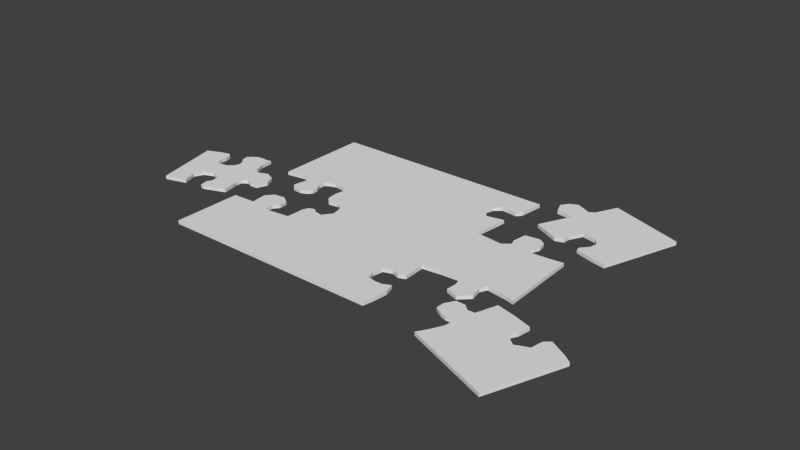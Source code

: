 # Source: puzzle.blend  (saved by Blender 2.67.0; exported with 4.5.12 LTS)
import bpy
from mathutils import Matrix  # noqa: F401  (used for matrix-valued properties, if any)

bpy.ops.wm.read_factory_settings(use_empty=True)
scene = bpy.context.scene
scene.name = 'Scene'

# ---- collections
col_collection_1 = bpy.data.collections.new('Collection 1'); scene.collection.children.link(col_collection_1)

# ---- materials (node trees are filled in below, after node groups)
mat_material_001 = bpy.data.materials.new('Material.001')
mat_material_001.alpha_threshold = 0.0
mat_material_001.use_transparent_shadow = False
mat_material_001.roughness = 0.5
mat_material_001.specular_intensity = 0.2
mat_material_001.line_color = (0.0, 0.0, 0.0, 1.0)

# ---- material node trees

# ---- world
world_world = bpy.data.worlds.new('World'); scene.world = world_world
world_world.color = (0.05088, 0.05088, 0.05088)
world_world.use_sun_shadow = False
world_world.sun_shadow_jitter_overblur = 0.0
world_world.cycles.sampling_method = 'MANUAL'
world_world.cycles.sample_map_resolution = 256

# ---- meshes
me_plane_025 = bpy.data.meshes.new('Plane.025')
me_plane_025.from_pydata([(-1.37, -0.05031, 0.0), (-1.258, -0.0342, 0.0), (-1.137, -0.03823, 0.0), (-1.117, -0.09057, 0.0), (-1.129, -0.1751, 0.0), (-1.072, -0.2235, 0.0), (-0.9798, -0.2275, 0.0), (-0.8993, -0.1872, 0.0), (-0.9275, -0.1067, 0.0), (-0.9154, -0.001984, 0.0), (-0.7906, 0.03023, 0.0), (-1.359, 0.4927, 0.0), (-1.349, 0.3878, 0.0), (-1.308, 0.3459, 0.0), (-1.217, 0.3575, 0.0), (-1.147, 0.3039, 0.0), (-1.13, 0.2107, 0.0), (-1.189, 0.1315, 0.0), (-1.254, 0.1431, 0.0), (-1.294, 0.1734, 0.0), (-1.342, 0.1571, 0.0), (-1.366, 0.1035, 0.0), (-1.366, 0.01961, 0.0), (-1.338, 0.5864, 0.0), (-0.6912, 0.614, 0.0), (-0.8059, 0.6084, 0.0), (-0.9178, 0.6028, 0.0), (-0.9402, 0.628, 0.0), (-0.9066, 0.6839, 0.0), (-0.8842, 0.7706, 0.0), (-0.9178, 0.8014, 0.0), (-0.9849, 0.8126, 0.0), (-1.074, 0.7874, 0.0), (-1.097, 0.7007, 0.0), (-1.083, 0.6392, 0.0), (-1.114, 0.5804, 0.0), (-0.6899, -0.001984, 0.0), (-0.6854, 0.4458, 3.549e-13), (-0.7202, 0.3762, 3.549e-13), (-0.813, 0.3878, 1.491e-12), (-0.8768, 0.3531, 2.272e-12), (-0.9057, 0.2487, 2.626e-12), (-0.842, 0.1617, 1.846e-12), (-0.7376, 0.1849, 5.679e-13), (-0.6796, 0.1849, -1.42e-13), (-1.37, -0.05031, 0.03), (-1.258, -0.0342, 0.03), (-1.137, -0.03823, 0.03), (-1.117, -0.09057, 0.03), (-1.129, -0.1751, 0.03), (-1.072, -0.2235, 0.03), (-0.9798, -0.2275, 0.03), (-0.8993, -0.1872, 0.03), (-0.9275, -0.1067, 0.03), (-0.9154, -0.001984, 0.03), (-0.7906, 0.03023, 0.03), (-1.359, 0.4927, 0.03), (-1.349, 0.3878, 0.03), (-1.308, 0.3459, 0.03), (-1.217, 0.3575, 0.03), (-1.147, 0.3039, 0.03), (-1.13, 0.2107, 0.03), (-1.189, 0.1315, 0.03), (-1.254, 0.1431, 0.03), (-1.294, 0.1734, 0.03), (-1.342, 0.1571, 0.03), (-1.366, 0.1035, 0.03), (-1.366, 0.01961, 0.03), (-1.338, 0.5864, 0.03), (-0.6912, 0.614, 0.03), (-0.8059, 0.6084, 0.03), (-0.9178, 0.6028, 0.03), (-0.9402, 0.628, 0.03), (-0.9066, 0.6839, 0.03), (-0.8842, 0.7706, 0.03), (-0.9178, 0.8014, 0.03), (-0.9849, 0.8126, 0.03), (-1.074, 0.7874, 0.03), (-1.097, 0.7007, 0.03), (-1.083, 0.6392, 0.03), (-1.114, 0.5804, 0.03), (-0.6899, -0.001984, 0.03), (-0.6854, 0.4458, 0.03), (-0.7202, 0.3762, 0.03), (-0.813, 0.3878, 0.03), (-0.8768, 0.3531, 0.03), (-0.9057, 0.2487, 0.03), (-0.842, 0.1617, 0.03), (-0.7376, 0.1849, 0.03), (-0.6796, 0.1849, 0.03)], [], [(22, 21, 20, 19, 18, 17, 16, 15, 14, 13, 12, 11, 23, 35, 34, 33, 32, 31, 30, 29, 28, 27, 26, 25, 24, 37, 38, 39, 40, 41, 42, 43, 44, 36, 10, 9, 8, 7, 6, 5, 4, 3, 2, 1, 0), (67, 45, 46, 47, 48, 49, 50, 51, 52, 53, 54, 55, 81, 89, 88, 87, 86, 85, 84, 83, 82, 69, 70, 71, 72, 73, 74, 75, 76, 77, 78, 79, 80, 68, 56, 57, 58, 59, 60, 61, 62, 63, 64, 65, 66), (44, 43, 88, 89), (24, 25, 70, 69), (4, 5, 50, 49), (29, 30, 75, 74), (9, 10, 55, 54), (34, 35, 80, 79), (14, 15, 60, 59), (41, 40, 85, 86), (19, 20, 65, 64), (1, 2, 47, 46), (10, 36, 81, 55), (26, 27, 72, 71), (6, 7, 52, 51), (31, 32, 77, 76), (11, 12, 57, 56), (38, 37, 82, 83), (16, 17, 62, 61), (43, 42, 87, 88), (21, 22, 67, 66), (3, 4, 49, 48), (37, 24, 69, 82), (28, 29, 74, 73), (8, 9, 54, 53), (33, 34, 79, 78), (13, 14, 59, 58), (40, 39, 84, 85), (18, 19, 64, 63), (0, 1, 46, 45), (36, 44, 89, 81), (25, 26, 71, 70), (5, 6, 51, 50), (30, 31, 76, 75), (23, 11, 56, 68), (35, 23, 68, 80), (15, 16, 61, 60), (42, 41, 86, 87), (20, 21, 66, 65), (2, 3, 48, 47), (22, 0, 45, 67), (27, 28, 73, 72), (7, 8, 53, 52), (32, 33, 78, 77), (12, 13, 58, 57), (39, 38, 83, 84), (17, 18, 63, 62)])
_uv = me_plane_025.uv_layers.new(name='UVMap')
_uv.uv.foreach_set('vector', [0.0, 0.0, 0.0, 0.0, 0.0, 0.0, 0.0, 0.0, 0.0, 0.0, 0.0, 0.0, 0.0, 0.0, 0.0, 0.0, 0.0, 0.0, 0.0, 0.0, 0.0, 0.0, 0.0, 0.0, 0.0, 0.0, 0.0, 0.0, 0.0, 0.0, 0.0, 0.0, 0.0, 0.0, 0.0, 0.0, 0.0, 0.0, 0.0, 0.0, 0.0, 0.0, 0.0, 0.0, 0.0, 0.0, 0.0, 0.0, 0.0, 0.0, 0.0, 0.0, 0.0, 0.0, 0.0, 0.0, 0.0, 0.0, 0.0, 0.0, 0.0, 0.0, 0.0, 0.0, 0.0, 0.0, 0.0, 0.0, 0.0, 0.0, 0.0, 0.0, 0.0, 0.0, 0.0, 0.0, 0.0, 0.0, 0.0, 0.0, 0.0, 0.0, 0.0, 0.0, 0.0, 0.0, 0.0, 0.0, 0.0, 0.0, 0.2971, 0.3404, 0.2955, 0.31, 0.3324, 0.317, 0.3718, 0.3152, 0.3784, 0.2924, 0.3744, 0.2556, 0.3928, 0.2346, 0.4231, 0.2328, 0.4494, 0.2503, 0.4402, 0.2854, 0.4441, 0.331, 0.4849, 0.345, 0.5177, 0.331, 0.5211, 0.4123, 0.5022, 0.4123, 0.4681, 0.4023, 0.4473, 0.4401, 0.4567, 0.4856, 0.4776, 0.5007, 0.5079, 0.4956, 0.5192, 0.5259, 0.5173, 0.5991, 0.4799, 0.5967, 0.4433, 0.5943, 0.436, 0.6052, 0.447, 0.6296, 0.4543, 0.6673, 0.4433, 0.6807, 0.4214, 0.6856, 0.3922, 0.6746, 0.3849, 0.6369, 0.3895, 0.6101, 0.3794, 0.5845, 0.3062, 0.5871, 0.2994, 0.5463, 0.3024, 0.5007, 0.3161, 0.4824, 0.3458, 0.4875, 0.3686, 0.4642, 0.3739, 0.4236, 0.3549, 0.3891, 0.3336, 0.3942, 0.3207, 0.4074, 0.3047, 0.4003, 0.2971, 0.3769, 0.0, 0.0, 0.0, 0.0, 0.0, 0.0, 0.0, 0.0, 0.0, 0.0, 0.0, 0.0, 0.0, 0.0, 0.0, 0.0, 0.0, 0.0, 0.0, 0.0, 0.0, 0.0, 0.0, 0.0, 0.0, 0.0, 0.0, 0.0, 0.0, 0.0, 0.0, 0.0, 0.0, 0.0, 0.0, 0.0, 0.0, 0.0, 0.0, 0.0, 0.0, 0.0, 0.0, 0.0, 0.0, 0.0, 0.0, 0.0, 0.0, 0.0, 0.0, 0.0, 0.0, 0.0, 0.0, 0.0, 0.0, 0.0, 0.0, 0.0, 0.0, 0.0, 0.0, 0.0, 0.0, 0.0, 0.0, 0.0, 0.0, 0.0, 0.0, 0.0, 0.0, 0.0, 0.0, 0.0, 0.0, 0.0, 0.0, 0.0, 0.0, 0.0, 0.0, 0.0, 0.0, 0.0, 0.0, 0.0, 0.0, 0.0, 0.0, 0.0, 0.0, 0.0, 0.0, 0.0, 0.0, 0.0, 0.0, 0.0, 0.0, 0.0, 0.0, 0.0, 0.0, 0.0, 0.0, 0.0, 0.0, 0.0, 0.0, 0.0, 0.0, 0.0, 0.0, 0.0, 0.0, 0.0, 0.0, 0.0, 0.0, 0.0, 0.0, 0.0, 0.0, 0.0, 0.0, 0.0, 0.0, 0.0, 0.0, 0.0, 0.0, 0.0, 0.0, 0.0, 0.0, 0.0, 0.0, 0.0, 0.0, 0.0, 0.0, 0.0, 0.0, 0.0, 0.0, 0.0, 0.0, 0.0, 0.0, 0.0, 0.0, 0.0, 0.0, 0.0, 0.0, 0.0, 0.0, 0.0, 0.0, 0.0, 0.0, 0.0, 0.0, 0.0, 0.0, 0.0, 0.0, 0.0, 0.0, 0.0, 0.0, 0.0, 0.0, 0.0, 0.0, 0.0, 0.0, 0.0, 0.0, 0.0, 0.0, 0.0, 0.0, 0.0, 0.0, 0.0, 0.0, 0.0, 0.0, 0.0, 0.0, 0.0, 0.0, 0.0, 0.0, 0.0, 0.0, 0.0, 0.0, 0.0, 0.0, 0.0, 0.0, 0.0, 0.0, 0.0, 0.0, 0.0, 0.0, 0.0, 0.0, 0.0, 0.0, 0.0, 0.0, 0.0, 0.0, 0.0, 0.0, 0.0, 0.0, 0.0, 0.0, 0.0, 0.0, 0.0, 0.0, 0.0, 0.0, 0.0, 0.0, 0.0, 0.0, 0.0, 0.0, 0.0, 0.0, 0.0, 0.0, 0.0, 0.0, 0.0, 0.0, 0.0, 0.0, 0.0, 0.0, 0.0, 0.0, 0.0, 0.0, 0.0, 0.0, 0.0, 0.0, 0.0, 0.0, 0.0, 0.0, 0.0, 0.0, 0.0, 0.0, 0.0, 0.0, 0.0, 0.0, 0.0, 0.0, 0.0, 0.0, 0.0, 0.0, 0.0, 0.0, 0.0, 0.0, 0.0, 0.0, 0.0, 0.0, 0.0, 0.0, 0.0, 0.0, 0.0, 0.0, 0.0, 0.0, 0.0, 0.0, 0.0, 0.0, 0.0, 0.0, 0.0, 0.0, 0.0, 0.0, 0.0, 0.0, 0.0, 0.0, 0.0, 0.0, 0.0, 0.0, 0.0, 0.0, 0.0, 0.0, 0.0, 0.0, 0.0, 0.0, 0.0, 0.0, 0.0, 0.0, 0.0, 0.0, 0.0, 0.0, 0.0, 0.0, 0.0, 0.0, 0.0, 0.0, 0.0, 0.0, 0.0, 0.0, 0.0, 0.0, 0.0, 0.0, 0.0, 0.0, 0.0, 0.0, 0.0, 0.0, 0.0, 0.0, 0.0, 0.0, 0.0, 0.0, 0.0, 0.0, 0.0, 0.0, 0.0, 0.0, 0.0, 0.0, 0.0])
me_plane_025.materials.append(mat_material_001)
me_plane_025.use_remesh_preserve_volume = False
me_plane_025.use_remesh_preserve_attributes = False
me_plane_025.use_mirror_vertex_groups = False
me_plane_025.update()
me_plane_029 = bpy.data.meshes.new('Plane.029')
me_plane_029.from_pydata([(-0.2985, -0.001984, 0.0), (-0.2985, -0.2074, 0.0), (-0.2502, -0.2315, 0.0), (-0.1415, -0.2154, 0.0), (-0.06497, -0.2879, 0.0), (-0.069, -0.4087, 0.0), (-0.1254, -0.4409, 0.0), (-0.2341, -0.4006, 0.0), (-0.2945, -0.4248, 0.0), (-0.2905, -0.6423, 0.0), (0.3184, -0.6423, 0.0), (0.3385, -0.5382, 0.0), (0.3486, -0.4275, 0.0), (0.3251, -0.3436, 0.0), (0.2613, -0.3738, 0.0), (0.2076, -0.3772, 0.0), (0.1305, -0.3637, 0.0), (0.107, -0.2966, 0.0), (0.1238, -0.206, 0.0), (0.1976, -0.1792, 0.0), (0.258, -0.2027, 0.0), (0.315, -0.1792, 0.0), (0.3083, 0.008742, 0.0), (0.09355, -0.001325, 0.0), (0.07006, 0.03559, 0.0), (0.1036, 0.1027, 0.0), (0.1003, 0.1967, 0.0), (0.03315, 0.2302, 0.0), (-0.07087, 0.2034, 0.0), (-0.09436, 0.1094, 0.0), (-0.07423, 0.01545, 0.0), (-0.1212, -0.01139, 0.0), (-0.2985, -0.001984, 0.03), (-0.2985, -0.2074, 0.03), (-0.2502, -0.2315, 0.03), (-0.1415, -0.2154, 0.03), (-0.06497, -0.2879, 0.03), (-0.069, -0.4087, 0.03), (-0.1254, -0.4409, 0.03), (-0.2341, -0.4006, 0.03), (-0.2945, -0.4248, 0.03), (-0.2905, -0.6423, 0.03), (0.3184, -0.6423, 0.03), (0.3385, -0.5382, 0.03), (0.3486, -0.4275, 0.03), (0.3251, -0.3436, 0.03), (0.2613, -0.3738, 0.03), (0.2076, -0.3772, 0.03), (0.1305, -0.3637, 0.03), (0.107, -0.2966, 0.03), (0.1238, -0.206, 0.03), (0.1976, -0.1792, 0.03), (0.258, -0.2027, 0.03), (0.315, -0.1792, 0.03), (0.3083, 0.008742, 0.03), (0.09355, -0.001325, 0.03), (0.07006, 0.03559, 0.03), (0.1036, 0.1027, 0.03), (0.1003, 0.1967, 0.03), (0.03315, 0.2302, 0.03), (-0.07087, 0.2034, 0.03), (-0.09436, 0.1094, 0.03), (-0.07423, 0.01545, 0.03), (-0.1212, -0.01139, 0.03)], [], [(31, 30, 29, 28, 27, 26, 25, 24, 23, 22, 21, 20, 19, 18, 17, 16, 15, 14, 13, 12, 11, 10, 9, 8, 7, 6, 5, 4, 3, 2, 1, 0), (63, 32, 33, 34, 35, 36, 37, 38, 39, 40, 41, 42, 43, 44, 45, 46, 47, 48, 49, 50, 51, 52, 53, 54, 55, 56, 57, 58, 59, 60, 61, 62), (23, 24, 56, 55), (18, 19, 51, 50), (13, 14, 46, 45), (8, 9, 41, 40), (3, 4, 36, 35), (29, 30, 62, 61), (24, 25, 57, 56), (19, 20, 52, 51), (14, 15, 47, 46), (9, 10, 42, 41), (4, 5, 37, 36), (30, 31, 63, 62), (25, 26, 58, 57), (20, 21, 53, 52), (15, 16, 48, 47), (10, 11, 43, 42), (5, 6, 38, 37), (0, 1, 33, 32), (31, 0, 32, 63), (26, 27, 59, 58), (21, 22, 54, 53), (16, 17, 49, 48), (11, 12, 44, 43), (6, 7, 39, 38), (1, 2, 34, 33), (27, 28, 60, 59), (22, 23, 55, 54), (17, 18, 50, 49), (12, 13, 45, 44), (7, 8, 40, 39), (2, 3, 35, 34), (28, 29, 61, 60)])
_uv = me_plane_029.uv_layers.new(name='UVMap')
_uv.uv.foreach_set('vector', [0.0, 0.0, 0.0, 0.0, 0.0, 0.0, 0.0, 0.0, 0.0, 0.0, 0.0, 0.0, 0.0, 0.0, 0.0, 0.0, 0.0, 0.0, 0.0, 0.0, 0.0, 0.0, 0.0, 0.0, 0.0, 0.0, 0.0, 0.0, 0.0, 0.0, 0.0, 0.0, 0.0, 0.0, 0.0, 0.0, 0.0, 0.0, 0.0, 0.0, 0.0, 0.0, 0.0, 0.0, 0.0, 0.0, 0.0, 0.0, 0.0, 0.0, 0.0, 0.0, 0.0, 0.0, 0.0, 0.0, 0.0, 0.0, 0.0, 0.0, 0.0, 0.0, 0.0, 0.0, 0.5756, 0.3269, 0.5177, 0.331, 0.5177, 0.2416, 0.5335, 0.2311, 0.569, 0.2381, 0.594, 0.2065, 0.5927, 0.1539, 0.5743, 0.1399, 0.5388, 0.1574, 0.5191, 0.1469, 0.5204, 0.05226, 0.7192, 0.05226, 0.7257, 0.09754, 0.729, 0.1457, 0.7214, 0.1823, 0.7005, 0.1691, 0.683, 0.1677, 0.6578, 0.1735, 0.6501, 0.2027, 0.6556, 0.2422, 0.6797, 0.2539, 0.6994, 0.2436, 0.7181, 0.2539, 0.7159, 0.3357, 0.6458, 0.3313, 0.6381, 0.3473, 0.6491, 0.3766, 0.648, 0.4175, 0.626, 0.4321, 0.5921, 0.4204, 0.5844, 0.3795, 0.591, 0.3386, 0.0, 0.0, 0.0, 0.0, 0.0, 0.0, 0.0, 0.0, 0.0, 0.0, 0.0, 0.0, 0.0, 0.0, 0.0, 0.0, 0.0, 0.0, 0.0, 0.0, 0.0, 0.0, 0.0, 0.0, 0.0, 0.0, 0.0, 0.0, 0.0, 0.0, 0.0, 0.0, 0.0, 0.0, 0.0, 0.0, 0.0, 0.0, 0.0, 0.0, 0.0, 0.0, 0.0, 0.0, 0.0, 0.0, 0.0, 0.0, 0.0, 0.0, 0.0, 0.0, 0.0, 0.0, 0.0, 0.0, 0.0, 0.0, 0.0, 0.0, 0.0, 0.0, 0.0, 0.0, 0.0, 0.0, 0.0, 0.0, 0.0, 0.0, 0.0, 0.0, 0.0, 0.0, 0.0, 0.0, 0.0, 0.0, 0.0, 0.0, 0.0, 0.0, 0.0, 0.0, 0.0, 0.0, 0.0, 0.0, 0.0, 0.0, 0.0, 0.0, 0.0, 0.0, 0.0, 0.0, 0.0, 0.0, 0.0, 0.0, 0.0, 0.0, 0.0, 0.0, 0.0, 0.0, 0.0, 0.0, 0.0, 0.0, 0.0, 0.0, 0.0, 0.0, 0.0, 0.0, 0.0, 0.0, 0.0, 0.0, 0.0, 0.0, 0.0, 0.0, 0.0, 0.0, 0.0, 0.0, 0.0, 0.0, 0.0, 0.0, 0.0, 0.0, 0.0, 0.0, 0.0, 0.0, 0.0, 0.0, 0.0, 0.0, 0.0, 0.0, 0.0, 0.0, 0.0, 0.0, 0.0, 0.0, 0.0, 0.0, 0.0, 0.0, 0.0, 0.0, 0.0, 0.0, 0.0, 0.0, 0.0, 0.0, 0.0, 0.0, 0.0, 0.0, 0.0, 0.0, 0.0, 0.0, 0.0, 0.0, 0.0, 0.0, 0.0, 0.0, 0.0, 0.0, 0.0, 0.0, 0.0, 0.0, 0.0, 0.0, 0.0, 0.0, 0.0, 0.0, 0.0, 0.0, 0.0, 0.0, 0.0, 0.0, 0.0, 0.0, 0.0, 0.0, 0.0, 0.0, 0.0, 0.0, 0.0, 0.0, 0.0, 0.0, 0.0, 0.0, 0.0, 0.0, 0.0, 0.0, 0.0, 0.0, 0.0, 0.0, 0.0, 0.0, 0.0, 0.0, 0.0, 0.0, 0.0, 0.0, 0.0, 0.0, 0.0, 0.0, 0.0, 0.0, 0.0, 0.0, 0.0, 0.0, 0.0, 0.0, 0.0, 0.0, 0.0, 0.0, 0.0, 0.0, 0.0, 0.0, 0.0, 0.0, 0.0, 0.0, 0.0, 0.0, 0.0, 0.0, 0.0, 0.0, 0.0, 0.0])
me_plane_029.materials.append(mat_material_001)
me_plane_029.use_remesh_preserve_volume = False
me_plane_029.use_remesh_preserve_attributes = False
me_plane_029.use_mirror_vertex_groups = False
me_plane_029.update()
me_plane_028 = bpy.data.meshes.new('Plane.028')
me_plane_028.from_pydata([(-1.37, -0.05031, 0.0), (-1.374, -0.2382, -8.873e-15), (-1.458, -0.2517, -2.307e-13), (-1.515, -0.2382, -3.815e-13), (-1.562, -0.2986, -5.058e-13), (-1.565, -0.3792, -5.146e-13), (-1.511, -0.4194, -3.727e-13), (-1.444, -0.4194, -1.952e-13), (-1.367, -0.3792, 8.873e-15), (-1.337, -0.3725, 8.873e-14), (-1.303, -0.4161, 1.775e-13), (-1.327, -0.6409, 1.154e-13), (-1.258, -0.0342, 0.0), (-1.137, -0.03823, 0.0), (-1.117, -0.09057, 0.0), (-1.129, -0.1751, 0.0), (-1.072, -0.2235, 0.0), (-0.9798, -0.2275, 0.0), (-0.8993, -0.1872, 0.0), (-0.9275, -0.1067, 0.0), (-0.9154, -0.001984, 0.0), (-0.7906, 0.03023, 0.0), (-0.6899, -0.001984, 0.0), (-0.6899, -0.2074, 0.0), (-0.6416, -0.2315, 0.0), (-0.5329, -0.2154, 0.0), (-0.4564, -0.2879, 0.0), (-0.4604, -0.4087, 0.0), (-0.5168, -0.4409, 0.0), (-0.6255, -0.4006, 0.0), (-0.6859, -0.4248, 0.0), (-0.6819, -0.6423, 0.0), (-1.37, -0.05031, 0.03), (-1.374, -0.2382, 0.03), (-1.458, -0.2517, 0.03), (-1.515, -0.2382, 0.03), (-1.562, -0.2986, 0.03), (-1.565, -0.3792, 0.03), (-1.511, -0.4194, 0.03), (-1.444, -0.4194, 0.03), (-1.367, -0.3792, 0.03), (-1.337, -0.3725, 0.03), (-1.303, -0.4161, 0.03), (-1.327, -0.6409, 0.03), (-1.258, -0.0342, 0.03), (-1.137, -0.03823, 0.03), (-1.117, -0.09057, 0.03), (-1.129, -0.1751, 0.03), (-1.072, -0.2235, 0.03), (-0.9798, -0.2275, 0.03), (-0.8993, -0.1872, 0.03), (-0.9275, -0.1067, 0.03), (-0.9154, -0.001984, 0.03), (-0.7906, 0.03023, 0.03), (-0.6899, -0.001984, 0.03), (-0.6899, -0.2074, 0.03), (-0.6416, -0.2315, 0.03), (-0.5329, -0.2154, 0.03), (-0.4564, -0.2879, 0.03), (-0.4604, -0.4087, 0.03), (-0.5168, -0.4409, 0.03), (-0.6255, -0.4006, 0.03), (-0.6859, -0.4248, 0.03), (-0.6819, -0.6423, 0.03)], [], [(12, 13, 14, 15, 16, 17, 18, 19, 20, 21, 22, 23, 24, 25, 26, 27, 28, 29, 30, 31, 11, 10, 9, 8, 7, 6, 5, 4, 3, 2, 1, 0), (44, 32, 33, 34, 35, 36, 37, 38, 39, 40, 41, 42, 43, 63, 62, 61, 60, 59, 58, 57, 56, 55, 54, 53, 52, 51, 50, 49, 48, 47, 46, 45), (31, 30, 62, 63), (26, 25, 57, 58), (21, 20, 52, 53), (16, 15, 47, 48), (10, 11, 43, 42), (5, 6, 38, 37), (0, 1, 33, 32), (11, 31, 63, 43), (27, 26, 58, 59), (22, 21, 53, 54), (17, 16, 48, 49), (12, 0, 32, 44), (6, 7, 39, 38), (1, 2, 34, 33), (28, 27, 59, 60), (23, 22, 54, 55), (18, 17, 49, 50), (13, 12, 44, 45), (7, 8, 40, 39), (2, 3, 35, 34), (29, 28, 60, 61), (24, 23, 55, 56), (19, 18, 50, 51), (14, 13, 45, 46), (8, 9, 41, 40), (3, 4, 36, 35), (30, 29, 61, 62), (25, 24, 56, 57), (20, 19, 51, 52), (15, 14, 46, 47), (9, 10, 42, 41), (4, 5, 37, 36)])
_uv = me_plane_028.uv_layers.new(name='UVMap')
_uv.uv.foreach_set('vector', [0.0, 0.0, 0.0, 0.0, 0.0, 0.0, 0.0, 0.0, 0.0, 0.0, 0.0, 0.0, 0.0, 0.0, 0.0, 0.0, 0.0, 0.0, 0.0, 0.0, 0.0, 0.0, 0.0, 0.0, 0.0, 0.0, 0.0, 0.0, 0.0, 0.0, 0.0, 0.0, 0.0, 0.0, 0.0, 0.0, 0.0, 0.0, 0.0, 0.0, 0.0, 0.0, 0.0, 0.0, 0.0, 0.0, 0.0, 0.0, 0.0, 0.0, 0.0, 0.0, 0.0, 0.0, 0.0, 0.0, 0.0, 0.0, 0.0, 0.0, 0.0, 0.0, 0.0, 0.0, 0.3324, 0.317, 0.2955, 0.31, 0.2945, 0.2281, 0.2671, 0.2223, 0.2484, 0.2281, 0.2331, 0.2018, 0.232, 0.1668, 0.2495, 0.1493, 0.2714, 0.1493, 0.2966, 0.1668, 0.3065, 0.1697, 0.3175, 0.1507, 0.3098, 0.05284, 0.5204, 0.05226, 0.5191, 0.1469, 0.5388, 0.1574, 0.5743, 0.1399, 0.5927, 0.1539, 0.594, 0.2065, 0.569, 0.2381, 0.5335, 0.2311, 0.5177, 0.2416, 0.5177, 0.331, 0.4849, 0.345, 0.4441, 0.331, 0.4402, 0.2854, 0.4494, 0.2503, 0.4231, 0.2328, 0.3928, 0.2346, 0.3744, 0.2556, 0.3784, 0.2924, 0.3718, 0.3152, 0.0, 0.0, 0.0, 0.0, 0.0, 0.0, 0.0, 0.0, 0.0, 0.0, 0.0, 0.0, 0.0, 0.0, 0.0, 0.0, 0.0, 0.0, 0.0, 0.0, 0.0, 0.0, 0.0, 0.0, 0.0, 0.0, 0.0, 0.0, 0.0, 0.0, 0.0, 0.0, 0.0, 0.0, 0.0, 0.0, 0.0, 0.0, 0.0, 0.0, 0.0, 0.0, 0.0, 0.0, 0.0, 0.0, 0.0, 0.0, 0.0, 0.0, 0.0, 0.0, 0.0, 0.0, 0.0, 0.0, 0.0, 0.0, 0.0, 0.0, 0.0, 0.0, 0.0, 0.0, 0.0, 0.0, 0.0, 0.0, 0.0, 0.0, 0.0, 0.0, 0.0, 0.0, 0.0, 0.0, 0.0, 0.0, 0.0, 0.0, 0.0, 0.0, 0.0, 0.0, 0.0, 0.0, 0.0, 0.0, 0.0, 0.0, 0.0, 0.0, 0.0, 0.0, 0.0, 0.0, 0.0, 0.0, 0.0, 0.0, 0.0, 0.0, 0.0, 0.0, 0.0, 0.0, 0.0, 0.0, 0.0, 0.0, 0.0, 0.0, 0.0, 0.0, 0.0, 0.0, 0.0, 0.0, 0.0, 0.0, 0.0, 0.0, 0.0, 0.0, 0.0, 0.0, 0.0, 0.0, 0.0, 0.0, 0.0, 0.0, 0.0, 0.0, 0.0, 0.0, 0.0, 0.0, 0.0, 0.0, 0.0, 0.0, 0.0, 0.0, 0.0, 0.0, 0.0, 0.0, 0.0, 0.0, 0.0, 0.0, 0.0, 0.0, 0.0, 0.0, 0.0, 0.0, 0.0, 0.0, 0.0, 0.0, 0.0, 0.0, 0.0, 0.0, 0.0, 0.0, 0.0, 0.0, 0.0, 0.0, 0.0, 0.0, 0.0, 0.0, 0.0, 0.0, 0.0, 0.0, 0.0, 0.0, 0.0, 0.0, 0.0, 0.0, 0.0, 0.0, 0.0, 0.0, 0.0, 0.0, 0.0, 0.0, 0.0, 0.0, 0.0, 0.0, 0.0, 0.0, 0.0, 0.0, 0.0, 0.0, 0.0, 0.0, 0.0, 0.0, 0.0, 0.0, 0.0, 0.0, 0.0, 0.0, 0.0, 0.0, 0.0, 0.0, 0.0, 0.0, 0.0, 0.0, 0.0, 0.0, 0.0, 0.0, 0.0, 0.0, 0.0, 0.0, 0.0, 0.0, 0.0, 0.0, 0.0, 0.0, 0.0, 0.0, 0.0, 0.0, 0.0, 0.0, 0.0, 0.0, 0.0, 0.0, 0.0, 0.0, 0.0, 0.0, 0.0, 0.0, 0.0, 0.0, 0.0, 0.0])
me_plane_028.materials.append(mat_material_001)
me_plane_028.use_remesh_preserve_volume = False
me_plane_028.use_remesh_preserve_attributes = False
me_plane_028.use_mirror_vertex_groups = False
me_plane_028.update()
me_plane_027 = bpy.data.meshes.new('Plane.027')
me_plane_027.from_pydata([(-1.37, -0.05031, 0.0), (-1.569, -0.07361, 0.0), (-1.599, -0.06196, 0.0), (-1.597, 0.007958, 0.0), (-1.559, 0.05457, 0.0), (-1.564, 0.1268, 0.0), (-1.631, 0.1711, 0.0), (-1.725, 0.1571, 0.0), (-1.781, 0.09186, 0.0), (-1.771, -0.006025, 0.0), (-1.764, -0.04098, 0.0), (-1.962, -0.05031, 0.0), (-1.374, -0.2382, -8.873e-15), (-1.458, -0.2517, -2.307e-13), (-1.515, -0.2382, -3.815e-13), (-1.562, -0.2986, -5.058e-13), (-1.565, -0.3792, -5.146e-13), (-1.511, -0.4194, -3.727e-13), (-1.444, -0.4194, -1.952e-13), (-1.367, -0.3792, 8.873e-15), (-1.337, -0.3725, 8.873e-14), (-1.303, -0.4161, 1.775e-13), (-1.327, -0.6409, 1.154e-13), (-1.964, -0.6409, -1.571e-12), (-1.37, -0.05031, 0.03), (-1.569, -0.07361, 0.03), (-1.599, -0.06196, 0.03), (-1.597, 0.007958, 0.03), (-1.559, 0.05457, 0.03), (-1.564, 0.1268, 0.03), (-1.631, 0.1711, 0.03), (-1.725, 0.1571, 0.03), (-1.781, 0.09186, 0.03), (-1.771, -0.006025, 0.03), (-1.764, -0.04098, 0.03), (-1.962, -0.05031, 0.03), (-1.374, -0.2382, 0.03), (-1.458, -0.2517, 0.03), (-1.515, -0.2382, 0.03), (-1.562, -0.2986, 0.03), (-1.565, -0.3792, 0.03), (-1.511, -0.4194, 0.03), (-1.444, -0.4194, 0.03), (-1.367, -0.3792, 0.03), (-1.337, -0.3725, 0.03), (-1.303, -0.4161, 0.03), (-1.327, -0.6409, 0.03), (-1.964, -0.6409, 0.03)], [], [(12, 13, 14, 15, 16, 17, 18, 19, 20, 21, 22, 23, 11, 10, 9, 8, 7, 6, 5, 4, 3, 2, 1, 0), (36, 24, 25, 26, 27, 28, 29, 30, 31, 32, 33, 34, 35, 47, 46, 45, 44, 43, 42, 41, 40, 39, 38, 37), (11, 23, 47, 35), (19, 18, 42, 43), (14, 13, 37, 38), (8, 9, 33, 32), (3, 4, 28, 27), (20, 19, 43, 44), (15, 14, 38, 39), (9, 10, 34, 33), (4, 5, 29, 28), (21, 20, 44, 45), (16, 15, 39, 40), (10, 11, 35, 34), (5, 6, 30, 29), (0, 1, 25, 24), (22, 21, 45, 46), (17, 16, 40, 41), (12, 0, 24, 36), (6, 7, 31, 30), (1, 2, 26, 25), (23, 22, 46, 47), (18, 17, 41, 42), (13, 12, 36, 37), (7, 8, 32, 31), (2, 3, 27, 26)])
_uv = me_plane_027.uv_layers.new(name='UVMap')
_uv.uv.foreach_set('vector', [0.0, 0.0, 0.0, 0.0, 0.0, 0.0, 0.0, 0.0, 0.0, 0.0, 0.0, 0.0, 0.0, 0.0, 0.0, 0.0, 0.0, 0.0, 0.0, 0.0, 0.0, 0.0, 0.0, 0.0, 0.0, 0.0, 0.0, 0.0, 0.0, 0.0, 0.0, 0.0, 0.0, 0.0, 0.0, 0.0, 0.0, 0.0, 0.0, 0.0, 0.0, 0.0, 0.0, 0.0, 0.0, 0.0, 0.0, 0.0, 0.2945, 0.2281, 0.2955, 0.31, 0.2309, 0.2998, 0.221, 0.3049, 0.2217, 0.3353, 0.2339, 0.3556, 0.2324, 0.3871, 0.2103, 0.4063, 0.1799, 0.4003, 0.1616, 0.3718, 0.1647, 0.3292, 0.167, 0.314, 0.1023, 0.31, 0.1016, 0.05284, 0.3098, 0.05284, 0.3175, 0.1507, 0.3065, 0.1697, 0.2966, 0.1668, 0.2714, 0.1493, 0.2495, 0.1493, 0.232, 0.1668, 0.2331, 0.2018, 0.2484, 0.2281, 0.2671, 0.2223, 0.0, 0.0, 0.0, 0.0, 0.0, 0.0, 0.0, 0.0, 0.0, 0.0, 0.0, 0.0, 0.0, 0.0, 0.0, 0.0, 0.0, 0.0, 0.0, 0.0, 0.0, 0.0, 0.0, 0.0, 0.0, 0.0, 0.0, 0.0, 0.0, 0.0, 0.0, 0.0, 0.0, 0.0, 0.0, 0.0, 0.0, 0.0, 0.0, 0.0, 0.0, 0.0, 0.0, 0.0, 0.0, 0.0, 0.0, 0.0, 0.0, 0.0, 0.0, 0.0, 0.0, 0.0, 0.0, 0.0, 0.0, 0.0, 0.0, 0.0, 0.0, 0.0, 0.0, 0.0, 0.0, 0.0, 0.0, 0.0, 0.0, 0.0, 0.0, 0.0, 0.0, 0.0, 0.0, 0.0, 0.0, 0.0, 0.0, 0.0, 0.0, 0.0, 0.0, 0.0, 0.0, 0.0, 0.0, 0.0, 0.0, 0.0, 0.0, 0.0, 0.0, 0.0, 0.0, 0.0, 0.0, 0.0, 0.0, 0.0, 0.0, 0.0, 0.0, 0.0, 0.0, 0.0, 0.0, 0.0, 0.0, 0.0, 0.0, 0.0, 0.0, 0.0, 0.0, 0.0, 0.0, 0.0, 0.0, 0.0, 0.0, 0.0, 0.0, 0.0, 0.0, 0.0, 0.0, 0.0, 0.0, 0.0, 0.0, 0.0, 0.0, 0.0, 0.0, 0.0, 0.0, 0.0, 0.0, 0.0, 0.0, 0.0, 0.0, 0.0, 0.0, 0.0, 0.0, 0.0, 0.0, 0.0, 0.0, 0.0, 0.0, 0.0, 0.0, 0.0, 0.0, 0.0, 0.0, 0.0, 0.0, 0.0, 0.0, 0.0, 0.0, 0.0, 0.0, 0.0, 0.0, 0.0, 0.0, 0.0, 0.0, 0.0, 0.0, 0.0, 0.0, 0.0, 0.0, 0.0, 0.0, 0.0, 0.0, 0.0, 0.0, 0.0, 0.0, 0.0, 0.0, 0.0, 0.0, 0.0])
me_plane_027.materials.append(mat_material_001)
me_plane_027.use_remesh_preserve_volume = False
me_plane_027.use_remesh_preserve_attributes = False
me_plane_027.use_mirror_vertex_groups = False
me_plane_027.update()
me_plane_026 = bpy.data.meshes.new('Plane.026')
me_plane_026.from_pydata([(0.2184, 0.3419, 0.0), (0.02722, 0.3232, 0.0), (0.02489, 0.2649, 0.0), (-0.1477, 0.3139, 0.0), (-0.2153, 0.3139, 0.0), (-0.3598, 0.2906, 0.0), (0.2604, 0.3439, 0.0), (0.1811, 0.3558, 0.0), (0.1205, 0.3652, 0.0), (0.06453, 0.3465, 0.0), (0.05287, 0.2089, 0.0), (0.05287, 0.1576, 0.0), (0.02023, 0.1227, 0.0), (-0.03107, 0.09935, 0.0), (-0.1103, 0.1063, 0.0), (-0.1407, 0.1413, 0.0), (-0.136, 0.188, 0.0), (-0.122, 0.2323, 0.0), (-0.122, 0.2859, 0.0), (0.2394, 0.239, 0.0), (0.2487, 0.1341, 0.0), (0.2907, 0.09216, 0.0), (0.3816, 0.1038, 0.0), (0.4515, 0.05021, 0.0), (0.4678, -0.04301, 0.0), (0.4095, -0.1222, 0.0), (0.3443, -0.1106, 0.0), (0.3047, -0.0803, 0.0), (0.2557, -0.09661, 0.0), (0.2324, -0.1502, 0.0), (0.2324, -0.2341, 0.0), (0.2278, -0.304, 0.0), (0.02967, -0.3273, 0.0), (-0.0006266, -0.3157, 0.0), (0.001704, -0.2458, 0.0), (0.03899, -0.1992, 0.0), (0.03433, -0.1269, 0.0), (-0.03325, -0.08263, 0.0), (-0.1265, -0.09661, 0.0), (-0.1824, -0.1619, 0.0), (-0.1731, -0.2598, 0.0), (-0.1661, -0.2947, 0.0), (-0.3642, -0.304, 0.0), (0.2184, 0.3419, 0.03), (0.02722, 0.3232, 0.03), (0.02489, 0.2649, 0.03), (-0.1477, 0.3139, 0.03), (-0.2153, 0.3139, 0.03), (-0.3598, 0.2906, 0.03), (0.2604, 0.3439, 0.03), (0.1811, 0.3558, 0.03), (0.1205, 0.3652, 0.03), (0.06453, 0.3465, 0.03), (0.05287, 0.2089, 0.03), (0.05287, 0.1576, 0.03), (0.02023, 0.1227, 0.03), (-0.03107, 0.09935, 0.03), (-0.1103, 0.1063, 0.03), (-0.1407, 0.1413, 0.03), (-0.136, 0.188, 0.03), (-0.122, 0.2323, 0.03), (-0.122, 0.2859, 0.03), (0.2394, 0.239, 0.03), (0.2487, 0.1341, 0.03), (0.2907, 0.09216, 0.03), (0.3816, 0.1038, 0.03), (0.4515, 0.05021, 0.03), (0.4678, -0.04301, 0.03), (0.4095, -0.1222, 0.03), (0.3443, -0.1106, 0.03), (0.3047, -0.0803, 0.03), (0.2557, -0.09661, 0.03), (0.2324, -0.1502, 0.03), (0.2324, -0.2341, 0.03), (0.2278, -0.304, 0.03), (0.02967, -0.3273, 0.03), (-0.0006266, -0.3157, 0.03), (0.001704, -0.2458, 0.03), (0.03899, -0.1992, 0.03), (0.03433, -0.1269, 0.03), (-0.03325, -0.08263, 0.03), (-0.1265, -0.09661, 0.03), (-0.1824, -0.1619, 0.03), (-0.1731, -0.2598, 0.03), (-0.1661, -0.2947, 0.03), (-0.3642, -0.304, 0.03)], [], [(9, 8, 7, 0, 6, 19, 20, 21, 22, 23, 24, 25, 26, 27, 28, 29, 30, 31, 32, 33, 34, 35, 36, 37, 38, 39, 40, 41, 42, 5, 4, 3, 18, 17, 16, 15, 14, 13, 12, 11, 10, 2, 1), (52, 44, 45, 53, 54, 55, 56, 57, 58, 59, 60, 61, 46, 47, 48, 85, 84, 83, 82, 81, 80, 79, 78, 77, 76, 75, 74, 73, 72, 71, 70, 69, 68, 67, 66, 65, 64, 63, 62, 49, 43, 50, 51), (31, 30, 73, 74), (17, 18, 61, 60), (36, 35, 78, 79), (0, 7, 50, 43), (41, 40, 83, 84), (23, 22, 65, 66), (8, 9, 52, 51), (28, 27, 70, 71), (14, 15, 58, 57), (33, 32, 75, 76), (18, 3, 46, 61), (38, 37, 80, 81), (20, 19, 62, 63), (3, 4, 47, 46), (5, 42, 85, 48), (25, 24, 67, 68), (11, 12, 55, 54), (30, 29, 72, 73), (16, 17, 60, 59), (35, 34, 77, 78), (9, 1, 44, 52), (40, 39, 82, 83), (22, 21, 64, 65), (7, 8, 51, 50), (27, 26, 69, 70), (13, 14, 57, 56), (32, 31, 74, 75), (6, 0, 43, 49), (37, 36, 79, 80), (19, 6, 49, 62), (1, 2, 45, 44), (42, 41, 84, 85), (24, 23, 66, 67), (10, 11, 54, 53), (29, 28, 71, 72), (15, 16, 59, 58), (34, 33, 76, 77), (2, 10, 53, 45), (39, 38, 81, 82), (21, 20, 63, 64), (4, 5, 48, 47), (26, 25, 68, 69), (12, 13, 56, 55)])
_uv = me_plane_026.uv_layers.new(name='UVMap')
_uv.uv.foreach_set('vector', [0.0, 0.0, 0.0, 0.0, 0.0, 0.0, 0.0, 0.0, 0.0, 0.0, 0.0, 0.0, 0.0, 0.0, 0.0, 0.0, 0.0, 0.0, 0.0, 0.0, 0.0, 0.0, 0.0, 0.0, 0.0, 0.0, 0.0, 0.0, 0.0, 0.0, 0.0, 0.0, 0.0, 0.0, 0.0, 0.0, 0.0, 0.0, 0.0, 0.0, 0.0, 0.0, 0.0, 0.0, 0.0, 0.0, 0.0, 0.0, 0.0, 0.0, 0.0, 0.0, 0.0, 0.0, 0.0, 0.0, 0.0, 0.0, 0.0, 0.0, 0.0, 0.0, 0.0, 0.0, 0.0, 0.0, 0.0, 0.0, 0.0, 0.0, 0.0, 0.0, 0.0, 0.0, 0.0, 0.0, 0.0, 0.0, 0.0, 0.0, 0.0, 0.0, 0.0, 0.0, 0.0, 0.0, 0.2423, 0.5932, 0.2301, 0.583, 0.2293, 0.5576, 0.2384, 0.5333, 0.2384, 0.5109, 0.2278, 0.4957, 0.211, 0.4856, 0.1852, 0.4886, 0.1753, 0.5038, 0.1768, 0.5241, 0.1813, 0.5434, 0.1813, 0.5668, 0.173, 0.5789, 0.1509, 0.5789, 0.1037, 0.5688, 0.1023, 0.31, 0.167, 0.314, 0.1647, 0.3292, 0.1616, 0.3718, 0.1799, 0.4003, 0.2103, 0.4063, 0.2324, 0.3871, 0.2339, 0.3556, 0.2217, 0.3353, 0.221, 0.3049, 0.2309, 0.2998, 0.2955, 0.31, 0.2971, 0.3404, 0.2971, 0.3769, 0.3047, 0.4003, 0.3207, 0.4074, 0.3336, 0.3942, 0.3549, 0.3891, 0.3739, 0.4236, 0.3686, 0.4642, 0.3458, 0.4875, 0.3161, 0.4824, 0.3024, 0.5007, 0.2994, 0.5463, 0.3062, 0.592, 0.2925, 0.5911, 0.2803, 0.5972, 0.2605, 0.6013, 0.0, 0.0, 0.0, 0.0, 0.0, 0.0, 0.0, 0.0, 0.0, 0.0, 0.0, 0.0, 0.0, 0.0, 0.0, 0.0, 0.0, 0.0, 0.0, 0.0, 0.0, 0.0, 0.0, 0.0, 0.0, 0.0, 0.0, 0.0, 0.0, 0.0, 0.0, 0.0, 0.0, 0.0, 0.0, 0.0, 0.0, 0.0, 0.0, 0.0, 0.0, 0.0, 0.0, 0.0, 0.0, 0.0, 0.0, 0.0, 0.0, 0.0, 0.0, 0.0, 0.0, 0.0, 0.0, 0.0, 0.0, 0.0, 0.0, 0.0, 0.0, 0.0, 0.0, 0.0, 0.0, 0.0, 0.0, 0.0, 0.0, 0.0, 0.0, 0.0, 0.0, 0.0, 0.0, 0.0, 0.0, 0.0, 0.0, 0.0, 0.0, 0.0, 0.0, 0.0, 0.0, 0.0, 0.0, 0.0, 0.0, 0.0, 0.0, 0.0, 0.0, 0.0, 0.0, 0.0, 0.0, 0.0, 0.0, 0.0, 0.0, 0.0, 0.0, 0.0, 0.0, 0.0, 0.0, 0.0, 0.0, 0.0, 0.0, 0.0, 0.0, 0.0, 0.0, 0.0, 0.0, 0.0, 0.0, 0.0, 0.0, 0.0, 0.0, 0.0, 0.0, 0.0, 0.0, 0.0, 0.0, 0.0, 0.0, 0.0, 0.0, 0.0, 0.0, 0.0, 0.0, 0.0, 0.0, 0.0, 0.0, 0.0, 0.0, 0.0, 0.0, 0.0, 0.0, 0.0, 0.0, 0.0, 0.0, 0.0, 0.0, 0.0, 0.0, 0.0, 0.0, 0.0, 0.0, 0.0, 0.0, 0.0, 0.0, 0.0, 0.0, 0.0, 0.0, 0.0, 0.0, 0.0, 0.0, 0.0, 0.0, 0.0, 0.0, 0.0, 0.0, 0.0, 0.0, 0.0, 0.0, 0.0, 0.0, 0.0, 0.0, 0.0, 0.0, 0.0, 0.0, 0.0, 0.0, 0.0, 0.0, 0.0, 0.0, 0.0, 0.0, 0.0, 0.0, 0.0, 0.0, 0.0, 0.0, 0.0, 0.0, 0.0, 0.0, 0.0, 0.0, 0.0, 0.0, 0.0, 0.0, 0.0, 0.0, 0.0, 0.0, 0.0, 0.0, 0.0, 0.0, 0.0, 0.0, 0.0, 0.0, 0.0, 0.0, 0.0, 0.0, 0.0, 0.0, 0.0, 0.0, 0.0, 0.0, 0.0, 0.0, 0.0, 0.0, 0.0, 0.0, 0.0, 0.0, 0.0, 0.0, 0.0, 0.0, 0.0, 0.0, 0.0, 0.0, 0.0, 0.0, 0.0, 0.0, 0.0, 0.0, 0.0, 0.0, 0.0, 0.0, 0.0, 0.0, 0.0, 0.0, 0.0, 0.0, 0.0, 0.0, 0.0, 0.0, 0.0, 0.0, 0.0, 0.0, 0.0, 0.0, 0.0, 0.0, 0.0, 0.0, 0.0, 0.0, 0.0, 0.0, 0.0, 0.0, 0.0, 0.0, 0.0, 0.0, 0.0, 0.0, 0.0, 0.0, 0.0, 0.0, 0.0, 0.0, 0.0, 0.0, 0.0, 0.0, 0.0, 0.0, 0.0, 0.0, 0.0, 0.0, 0.0, 0.0, 0.0, 0.0, 0.0, 0.0, 0.0, 0.0, 0.0, 0.0, 0.0, 0.0, 0.0, 0.0, 0.0, 0.0, 0.0, 0.0, 0.0, 0.0, 0.0, 0.0, 0.0, 0.0, 0.0, 0.0, 0.0, 0.0, 0.0, 0.0, 0.0, 0.0, 0.0, 0.0, 0.0])
me_plane_026.materials.append(mat_material_001)
me_plane_026.use_remesh_preserve_volume = False
me_plane_026.use_remesh_preserve_attributes = False
me_plane_026.use_mirror_vertex_groups = False
me_plane_026.update()
me_plane_023 = bpy.data.meshes.new('Plane.023')
me_plane_023.from_pydata([(-0.07742, 0.6616, 0.0), (0.6749, 0.6834, 0.0), (0.5541, 0.6672, 0.0), (0.397, 0.6592, 0.0), (0.3809, 0.6914, 0.0), (0.4131, 0.772, 0.0), (0.401, 0.8404, 0.0), (0.3447, 0.8767, 0.0), (0.2211, 0.8606, 0.0), (0.2037, 0.7397, 0.0), (0.2198, 0.6834, 0.0), (0.1594, 0.635, 0.0), (-0.08307, 0.008742, 0.0), (0.08606, 0.02888, 0.0), (0.2431, 0.03693, 0.0), (0.2632, -0.06374, 0.0), (0.2552, -0.1402, 0.0), (0.3599, -0.1765, 0.0), (0.4444, -0.09595, 0.0), (0.4243, 0.004715, 0.0), (0.4525, 0.06109, 0.0), (0.6176, 0.03693, 0.0), (0.6941, 0.0168, 0.0), (-0.09353, 0.5046, 0.0), (-0.04923, 0.4603, 0.0), (0.07962, 0.4643, 0.0), (0.1199, 0.3918, 0.0), (0.1279, 0.2952, 0.0), (0.07156, 0.2428, 0.0), (-0.013, 0.2589, 0.0), (-0.08145, 0.2509, 0.0), (-0.07742, 0.6616, 0.03), (0.6749, 0.6834, 0.03), (0.5541, 0.6672, 0.03), (0.397, 0.6592, 0.03), (0.3809, 0.6914, 0.03), (0.4131, 0.772, 0.03), (0.401, 0.8404, 0.03), (0.3447, 0.8767, 0.03), (0.2211, 0.8606, 0.03), (0.2037, 0.7397, 0.03), (0.2198, 0.6834, 0.03), (0.1594, 0.635, 0.03), (-0.08307, 0.008742, 0.03), (0.08606, 0.02888, 0.03), (0.2431, 0.03693, 0.03), (0.2632, -0.06374, 0.03), (0.2552, -0.1402, 0.03), (0.3599, -0.1765, 0.03), (0.4444, -0.09595, 0.03), (0.4243, 0.004715, 0.03), (0.4525, 0.06109, 0.03), (0.6176, 0.03693, 0.03), (0.6941, 0.0168, 0.03), (-0.09353, 0.5046, 0.03), (-0.04923, 0.4603, 0.03), (0.07962, 0.4643, 0.03), (0.1199, 0.3918, 0.03), (0.1279, 0.2952, 0.03), (0.07156, 0.2428, 0.03), (-0.013, 0.2589, 0.03), (-0.08145, 0.2509, 0.03)], [], [(22, 21, 20, 19, 18, 17, 16, 15, 14, 13, 12, 30, 29, 28, 27, 26, 25, 24, 23, 0, 11, 10, 9, 8, 7, 6, 5, 4, 3, 2, 1), (53, 32, 33, 34, 35, 36, 37, 38, 39, 40, 41, 42, 31, 54, 55, 56, 57, 58, 59, 60, 61, 43, 44, 45, 46, 47, 48, 49, 50, 51, 52), (10, 11, 42, 41), (5, 6, 37, 36), (30, 12, 43, 61), (25, 26, 57, 56), (21, 22, 53, 52), (16, 17, 48, 47), (11, 0, 31, 42), (6, 7, 38, 37), (1, 2, 33, 32), (26, 27, 58, 57), (22, 1, 32, 53), (17, 18, 49, 48), (12, 13, 44, 43), (7, 8, 39, 38), (2, 3, 34, 33), (27, 28, 59, 58), (0, 23, 54, 31), (18, 19, 50, 49), (13, 14, 45, 44), (8, 9, 40, 39), (3, 4, 35, 34), (28, 29, 60, 59), (23, 24, 55, 54), (19, 20, 51, 50), (14, 15, 46, 45), (9, 10, 41, 40), (4, 5, 36, 35), (29, 30, 61, 60), (24, 25, 56, 55), (20, 21, 52, 51), (15, 16, 47, 46)])
_uv = me_plane_023.uv_layers.new(name='UVMap')
_uv.uv.foreach_set('vector', [0.0, 0.0, 0.0, 0.0, 0.0, 0.0, 0.0, 0.0, 0.0, 0.0, 0.0, 0.0, 0.0, 0.0, 0.0, 0.0, 0.0, 0.0, 0.0, 0.0, 0.0, 0.0, 0.0, 0.0, 0.0, 0.0, 0.0, 0.0, 0.0, 0.0, 0.0, 0.0, 0.0, 0.0, 0.0, 0.0, 0.0, 0.0, 0.0, 0.0, 0.0, 0.0, 0.0, 0.0, 0.0, 0.0, 0.0, 0.0, 0.0, 0.0, 0.0, 0.0, 0.0, 0.0, 0.0, 0.0, 0.0, 0.0, 0.0, 0.0, 0.0, 0.0, 0.9696, 0.3392, 0.9634, 0.6293, 0.9239, 0.6223, 0.8726, 0.6188, 0.8674, 0.6328, 0.8779, 0.6679, 0.8739, 0.6977, 0.8555, 0.7135, 0.8152, 0.7065, 0.8095, 0.6539, 0.8148, 0.6293, 0.795, 0.6083, 0.7177, 0.6199, 0.7125, 0.5515, 0.7269, 0.5322, 0.769, 0.534, 0.7821, 0.5024, 0.7848, 0.4604, 0.7664, 0.4376, 0.7388, 0.4446, 0.7164, 0.4411, 0.7159, 0.3357, 0.7711, 0.3444, 0.8224, 0.3479, 0.829, 0.3041, 0.8263, 0.2708, 0.8605, 0.255, 0.8881, 0.2901, 0.8815, 0.3339, 0.8907, 0.3584, 0.9446, 0.3479, 0.0, 0.0, 0.0, 0.0, 0.0, 0.0, 0.0, 0.0, 0.0, 0.0, 0.0, 0.0, 0.0, 0.0, 0.0, 0.0, 0.0, 0.0, 0.0, 0.0, 0.0, 0.0, 0.0, 0.0, 0.0, 0.0, 0.0, 0.0, 0.0, 0.0, 0.0, 0.0, 0.0, 0.0, 0.0, 0.0, 0.0, 0.0, 0.0, 0.0, 0.0, 0.0, 0.0, 0.0, 0.0, 0.0, 0.0, 0.0, 0.0, 0.0, 0.0, 0.0, 0.0, 0.0, 0.0, 0.0, 0.0, 0.0, 0.0, 0.0, 0.0, 0.0, 0.0, 0.0, 0.0, 0.0, 0.0, 0.0, 0.0, 0.0, 0.0, 0.0, 0.0, 0.0, 0.0, 0.0, 0.0, 0.0, 0.0, 0.0, 0.0, 0.0, 0.0, 0.0, 0.0, 0.0, 0.0, 0.0, 0.0, 0.0, 0.0, 0.0, 0.0, 0.0, 0.0, 0.0, 0.0, 0.0, 0.0, 0.0, 0.0, 0.0, 0.0, 0.0, 0.0, 0.0, 0.0, 0.0, 0.0, 0.0, 0.0, 0.0, 0.0, 0.0, 0.0, 0.0, 0.0, 0.0, 0.0, 0.0, 0.0, 0.0, 0.0, 0.0, 0.0, 0.0, 0.0, 0.0, 0.0, 0.0, 0.0, 0.0, 0.0, 0.0, 0.0, 0.0, 0.0, 0.0, 0.0, 0.0, 0.0, 0.0, 0.0, 0.0, 0.0, 0.0, 0.0, 0.0, 0.0, 0.0, 0.0, 0.0, 0.0, 0.0, 0.0, 0.0, 0.0, 0.0, 0.0, 0.0, 0.0, 0.0, 0.0, 0.0, 0.0, 0.0, 0.0, 0.0, 0.0, 0.0, 0.0, 0.0, 0.0, 0.0, 0.0, 0.0, 0.0, 0.0, 0.0, 0.0, 0.0, 0.0, 0.0, 0.0, 0.0, 0.0, 0.0, 0.0, 0.0, 0.0, 0.0, 0.0, 0.0, 0.0, 0.0, 0.0, 0.0, 0.0, 0.0, 0.0, 0.0, 0.0, 0.0, 0.0, 0.0, 0.0, 0.0, 0.0, 0.0, 0.0, 0.0, 0.0, 0.0, 0.0, 0.0, 0.0, 0.0, 0.0, 0.0, 0.0, 0.0, 0.0, 0.0, 0.0, 0.0, 0.0, 0.0, 0.0, 0.0, 0.0, 0.0, 0.0, 0.0, 0.0, 0.0, 0.0, 0.0, 0.0, 0.0, 0.0, 0.0, 0.0, 0.0, 0.0, 0.0, 0.0, 0.0, 0.0])
me_plane_023.materials.append(mat_material_001)
me_plane_023.use_remesh_preserve_volume = False
me_plane_023.use_remesh_preserve_attributes = False
me_plane_023.use_mirror_vertex_groups = False
me_plane_023.update()
me_plane_022 = bpy.data.meshes.new('Plane.022')
me_plane_022.from_pydata([(-0.205, 0.4055, 0.0), (-0.2292, 0.2025, 0.0), (-0.263, 0.159, 0.0), (-0.3355, 0.1686, 0.0), (-0.4032, 0.1735, 0.0), (-0.4563, 0.1203, 0.0), (-0.4756, 0.04781, 0.0), (-0.408, -0.02951, 0.0), (-0.3017, -0.005348, 0.0), (-0.263, -0.0005149, 0.0), (-0.2968, -0.305, 0.0), (0.4555, 0.4055, 0.0), (0.4555, -0.2832, 0.0), (0.3347, -0.2993, 0.0), (0.1776, -0.3074, 0.0), (0.1615, -0.2752, 0.0), (0.1937, -0.1946, 0.0), (0.1816, -0.1262, 0.0), (0.1252, -0.08992, 0.0), (0.001736, -0.106, 0.0), (-0.01572, -0.2268, 0.0), (0.0003934, -0.2832, 0.0), (-0.06002, -0.3316, 0.0), (-0.205, 0.4055, 0.03), (-0.2292, 0.2025, 0.03), (-0.263, 0.159, 0.03), (-0.3355, 0.1686, 0.03), (-0.4032, 0.1735, 0.03), (-0.4563, 0.1203, 0.03), (-0.4756, 0.04781, 0.03), (-0.408, -0.02951, 0.03), (-0.3017, -0.005348, 0.03), (-0.263, -0.0005149, 0.03), (-0.2968, -0.305, 0.03), (0.4555, 0.4055, 0.03), (0.4555, -0.2832, 0.03), (0.3347, -0.2993, 0.03), (0.1776, -0.3074, 0.03), (0.1615, -0.2752, 0.03), (0.1937, -0.1946, 0.03), (0.1816, -0.1262, 0.03), (0.1252, -0.08992, 0.03), (0.001736, -0.106, 0.03), (-0.01572, -0.2268, 0.03), (0.0003934, -0.2832, 0.03), (-0.06002, -0.3316, 0.03)], [], [(11, 12, 13, 14, 15, 16, 17, 18, 19, 20, 21, 22, 10, 9, 8, 7, 6, 5, 4, 3, 2, 1, 0), (34, 23, 24, 25, 26, 27, 28, 29, 30, 31, 32, 33, 45, 44, 43, 42, 41, 40, 39, 38, 37, 36, 35), (19, 18, 41, 42), (14, 13, 36, 37), (8, 9, 32, 31), (3, 4, 27, 26), (20, 19, 42, 43), (15, 14, 37, 38), (9, 10, 33, 32), (4, 5, 28, 27), (21, 20, 43, 44), (16, 15, 38, 39), (11, 0, 23, 34), (5, 6, 29, 28), (0, 1, 24, 23), (22, 21, 44, 45), (17, 16, 39, 40), (12, 11, 34, 35), (6, 7, 30, 29), (1, 2, 25, 24), (10, 22, 45, 33), (18, 17, 40, 41), (13, 12, 35, 36), (7, 8, 31, 30), (2, 3, 26, 25)])
_uv = me_plane_022.uv_layers.new(name='UVMap')
_uv.uv.foreach_set('vector', [0.0, 0.0, 0.0, 0.0, 0.0, 0.0, 0.0, 0.0, 0.0, 0.0, 0.0, 0.0, 0.0, 0.0, 0.0, 0.0, 0.0, 0.0, 0.0, 0.0, 0.0, 0.0, 0.0, 0.0, 0.0, 0.0, 0.0, 0.0, 0.0, 0.0, 0.0, 0.0, 0.0, 0.0, 0.0, 0.0, 0.0, 0.0, 0.0, 0.0, 0.0, 0.0, 0.0, 0.0, 0.0, 0.0, 0.9634, 0.9292, 0.7477, 0.9292, 0.7398, 0.8408, 0.7288, 0.8219, 0.7051, 0.8261, 0.683, 0.8282, 0.6657, 0.805, 0.6593, 0.7735, 0.6814, 0.7398, 0.7161, 0.7503, 0.7288, 0.7524, 0.7177, 0.6199, 0.795, 0.6083, 0.8148, 0.6293, 0.8095, 0.6539, 0.8152, 0.7065, 0.8555, 0.7135, 0.8739, 0.6977, 0.8779, 0.6679, 0.8674, 0.6328, 0.8726, 0.6188, 0.9239, 0.6223, 0.9634, 0.6293, 0.0, 0.0, 0.0, 0.0, 0.0, 0.0, 0.0, 0.0, 0.0, 0.0, 0.0, 0.0, 0.0, 0.0, 0.0, 0.0, 0.0, 0.0, 0.0, 0.0, 0.0, 0.0, 0.0, 0.0, 0.0, 0.0, 0.0, 0.0, 0.0, 0.0, 0.0, 0.0, 0.0, 0.0, 0.0, 0.0, 0.0, 0.0, 0.0, 0.0, 0.0, 0.0, 0.0, 0.0, 0.0, 0.0, 0.0, 0.0, 0.0, 0.0, 0.0, 0.0, 0.0, 0.0, 0.0, 0.0, 0.0, 0.0, 0.0, 0.0, 0.0, 0.0, 0.0, 0.0, 0.0, 0.0, 0.0, 0.0, 0.0, 0.0, 0.0, 0.0, 0.0, 0.0, 0.0, 0.0, 0.0, 0.0, 0.0, 0.0, 0.0, 0.0, 0.0, 0.0, 0.0, 0.0, 0.0, 0.0, 0.0, 0.0, 0.0, 0.0, 0.0, 0.0, 0.0, 0.0, 0.0, 0.0, 0.0, 0.0, 0.0, 0.0, 0.0, 0.0, 0.0, 0.0, 0.0, 0.0, 0.0, 0.0, 0.0, 0.0, 0.0, 0.0, 0.0, 0.0, 0.0, 0.0, 0.0, 0.0, 0.0, 0.0, 0.0, 0.0, 0.0, 0.0, 0.0, 0.0, 0.0, 0.0, 0.0, 0.0, 0.0, 0.0, 0.0, 0.0, 0.0, 0.0, 0.0, 0.0, 0.0, 0.0, 0.0, 0.0, 0.0, 0.0, 0.0, 0.0, 0.0, 0.0, 0.0, 0.0, 0.0, 0.0, 0.0, 0.0, 0.0, 0.0, 0.0, 0.0, 0.0, 0.0, 0.0, 0.0, 0.0, 0.0, 0.0, 0.0, 0.0, 0.0, 0.0, 0.0, 0.0, 0.0, 0.0, 0.0, 0.0, 0.0, 0.0, 0.0, 0.0, 0.0, 0.0, 0.0])
me_plane_022.materials.append(mat_material_001)
me_plane_022.use_remesh_preserve_volume = False
me_plane_022.use_remesh_preserve_attributes = False
me_plane_022.use_mirror_vertex_groups = False
me_plane_022.update()
me_plane_021 = bpy.data.meshes.new('Plane.021')
me_plane_021.from_pydata([(-0.6912, 1.372, 0.0), (-0.6884, 1.112, 0.0), (-0.6576, 1.084, 0.0), (-0.6101, 1.078, 0.0), (-0.5569, 1.109, 0.0), (-0.4982, 1.098, 0.0), (-0.4646, 1.039, 0.0), (-0.4562, 0.9748, 0.0), (-0.4758, 0.9217, 0.0), (-0.5066, 0.8965, 0.0), (-0.5765, 0.8853, 0.0), (-0.6241, 0.9217, 0.0), (-0.6632, 0.9301, 0.0), (-0.694, 0.8713, 0.0), (-0.694, 0.7818, 0.0), (-0.6912, 0.614, 0.0), (0.0144, 1.372, 0.0), (-0.00976, 1.169, 0.0), (-0.04359, 1.126, 0.0), (-0.1161, 1.135, 0.0), (-0.1837, 1.14, 0.0), (-0.2369, 1.087, 0.0), (-0.2562, 1.014, 0.0), (-0.1886, 0.9371, 0.0), (-0.08225, 0.9612, 0.0), (-0.04359, 0.9661, 0.0), (-0.07742, 0.6616, 0.0), (-0.2079, 0.6761, 0.0), (-0.2901, 0.6374, 0.0), (-0.2707, 0.5601, 0.0), (-0.2707, 0.4828, 0.0), (-0.3191, 0.4489, 0.0), (-0.3867, 0.4441, 0.0), (-0.4592, 0.4683, 0.0), (-0.4931, 0.5456, 0.0), (-0.4834, 0.6229, 0.0), (-0.6912, 1.372, 0.03), (-0.6884, 1.112, 0.03), (-0.6576, 1.084, 0.03), (-0.6101, 1.078, 0.03), (-0.5569, 1.109, 0.03), (-0.4982, 1.098, 0.03), (-0.4646, 1.039, 0.03), (-0.4562, 0.9748, 0.03), (-0.4758, 0.9217, 0.03), (-0.5066, 0.8965, 0.03), (-0.5765, 0.8853, 0.03), (-0.6241, 0.9217, 0.03), (-0.6632, 0.9301, 0.03), (-0.694, 0.8713, 0.03), (-0.694, 0.7818, 0.03), (-0.6912, 0.614, 0.03), (0.0144, 1.372, 0.03), (-0.00976, 1.169, 0.03), (-0.04359, 1.126, 0.03), (-0.1161, 1.135, 0.03), (-0.1837, 1.14, 0.03), (-0.2369, 1.087, 0.03), (-0.2562, 1.014, 0.03), (-0.1886, 0.9371, 0.03), (-0.08225, 0.9612, 0.03), (-0.04359, 0.9661, 0.03), (-0.07742, 0.6616, 0.03), (-0.2079, 0.6761, 0.03), (-0.2901, 0.6374, 0.03), (-0.2707, 0.5601, 0.03), (-0.2707, 0.4828, 0.03), (-0.3191, 0.4489, 0.03), (-0.3867, 0.4441, 0.03), (-0.4592, 0.4683, 0.03), (-0.4931, 0.5456, 0.03), (-0.4834, 0.6229, 0.03)], [], [(16, 17, 18, 19, 20, 21, 22, 23, 24, 25, 26, 27, 28, 29, 30, 31, 32, 33, 34, 35, 15, 14, 13, 12, 11, 10, 9, 8, 7, 6, 5, 4, 3, 2, 1, 0), (52, 36, 37, 38, 39, 40, 41, 42, 43, 44, 45, 46, 47, 48, 49, 50, 51, 71, 70, 69, 68, 67, 66, 65, 64, 63, 62, 61, 60, 59, 58, 57, 56, 55, 54, 53), (23, 22, 58, 59), (4, 5, 41, 40), (28, 27, 63, 64), (9, 10, 46, 45), (33, 32, 68, 69), (14, 15, 51, 50), (20, 19, 55, 56), (1, 2, 38, 37), (25, 24, 60, 61), (6, 7, 43, 42), (30, 29, 65, 66), (11, 12, 48, 47), (35, 34, 70, 71), (17, 16, 52, 53), (22, 21, 57, 58), (3, 4, 40, 39), (27, 26, 62, 63), (8, 9, 45, 44), (32, 31, 67, 68), (13, 14, 50, 49), (19, 18, 54, 55), (0, 1, 37, 36), (24, 23, 59, 60), (5, 6, 42, 41), (29, 28, 64, 65), (10, 11, 47, 46), (34, 33, 69, 70), (16, 0, 36, 52), (21, 20, 56, 57), (2, 3, 39, 38), (26, 25, 61, 62), (7, 8, 44, 43), (31, 30, 66, 67), (12, 13, 49, 48), (15, 35, 71, 51), (18, 17, 53, 54)])
_uv = me_plane_021.uv_layers.new(name='UVMap')
_uv.uv.foreach_set('vector', [0.0, 0.0, 0.0, 0.0, 0.0, 0.0, 0.0, 0.0, 0.0, 0.0, 0.0, 0.0, 0.0, 0.0, 0.0, 0.0, 0.0, 0.0, 0.0, 0.0, 0.0, 0.0, 0.0, 0.0, 0.0, 0.0, 0.0, 0.0, 0.0, 0.0, 0.0, 0.0, 0.0, 0.0, 0.0, 0.0, 0.0, 0.0, 0.0, 0.0, 0.0, 0.0, 0.0, 0.0, 0.0, 0.0, 0.0, 0.0, 0.0, 0.0, 0.0, 0.0, 0.0, 0.0, 0.0, 0.0, 0.0, 0.0, 0.0, 0.0, 0.0, 0.0, 0.0, 0.0, 0.0, 0.0, 0.0, 0.0, 0.0, 0.0, 0.0, 0.0, 0.7477, 0.9292, 0.5173, 0.9292, 0.5182, 0.8159, 0.5283, 0.8037, 0.5438, 0.8013, 0.5612, 0.8147, 0.5803, 0.8098, 0.5913, 0.7842, 0.594, 0.7562, 0.5876, 0.7331, 0.5776, 0.7221, 0.5548, 0.7173, 0.5392, 0.7331, 0.5265, 0.7367, 0.5164, 0.7112, 0.5164, 0.6722, 0.5173, 0.5991, 0.5852, 0.603, 0.582, 0.5694, 0.5931, 0.5357, 0.6167, 0.5252, 0.6388, 0.5273, 0.6546, 0.542, 0.6546, 0.5757, 0.6483, 0.6094, 0.6751, 0.6262, 0.7177, 0.6199, 0.7288, 0.7524, 0.7161, 0.7503, 0.6814, 0.7398, 0.6593, 0.7735, 0.6657, 0.805, 0.683, 0.8282, 0.7051, 0.8261, 0.7288, 0.8219, 0.7398, 0.8408, 0.0, 0.0, 0.0, 0.0, 0.0, 0.0, 0.0, 0.0, 0.0, 0.0, 0.0, 0.0, 0.0, 0.0, 0.0, 0.0, 0.0, 0.0, 0.0, 0.0, 0.0, 0.0, 0.0, 0.0, 0.0, 0.0, 0.0, 0.0, 0.0, 0.0, 0.0, 0.0, 0.0, 0.0, 0.0, 0.0, 0.0, 0.0, 0.0, 0.0, 0.0, 0.0, 0.0, 0.0, 0.0, 0.0, 0.0, 0.0, 0.0, 0.0, 0.0, 0.0, 0.0, 0.0, 0.0, 0.0, 0.0, 0.0, 0.0, 0.0, 0.0, 0.0, 0.0, 0.0, 0.0, 0.0, 0.0, 0.0, 0.0, 0.0, 0.0, 0.0, 0.0, 0.0, 0.0, 0.0, 0.0, 0.0, 0.0, 0.0, 0.0, 0.0, 0.0, 0.0, 0.0, 0.0, 0.0, 0.0, 0.0, 0.0, 0.0, 0.0, 0.0, 0.0, 0.0, 0.0, 0.0, 0.0, 0.0, 0.0, 0.0, 0.0, 0.0, 0.0, 0.0, 0.0, 0.0, 0.0, 0.0, 0.0, 0.0, 0.0, 0.0, 0.0, 0.0, 0.0, 0.0, 0.0, 0.0, 0.0, 0.0, 0.0, 0.0, 0.0, 0.0, 0.0, 0.0, 0.0, 0.0, 0.0, 0.0, 0.0, 0.0, 0.0, 0.0, 0.0, 0.0, 0.0, 0.0, 0.0, 0.0, 0.0, 0.0, 0.0, 0.0, 0.0, 0.0, 0.0, 0.0, 0.0, 0.0, 0.0, 0.0, 0.0, 0.0, 0.0, 0.0, 0.0, 0.0, 0.0, 0.0, 0.0, 0.0, 0.0, 0.0, 0.0, 0.0, 0.0, 0.0, 0.0, 0.0, 0.0, 0.0, 0.0, 0.0, 0.0, 0.0, 0.0, 0.0, 0.0, 0.0, 0.0, 0.0, 0.0, 0.0, 0.0, 0.0, 0.0, 0.0, 0.0, 0.0, 0.0, 0.0, 0.0, 0.0, 0.0, 0.0, 0.0, 0.0, 0.0, 0.0, 0.0, 0.0, 0.0, 0.0, 0.0, 0.0, 0.0, 0.0, 0.0, 0.0, 0.0, 0.0, 0.0, 0.0, 0.0, 0.0, 0.0, 0.0, 0.0, 0.0, 0.0, 0.0, 0.0, 0.0, 0.0, 0.0, 0.0, 0.0, 0.0, 0.0, 0.0, 0.0, 0.0, 0.0, 0.0, 0.0, 0.0, 0.0, 0.0, 0.0, 0.0, 0.0, 0.0, 0.0, 0.0, 0.0, 0.0, 0.0, 0.0, 0.0, 0.0, 0.0, 0.0, 0.0, 0.0, 0.0, 0.0, 0.0, 0.0, 0.0, 0.0, 0.0, 0.0, 0.0, 0.0, 0.0, 0.0, 0.0, 0.0, 0.0, 0.0, 0.0, 0.0, 0.0, 0.0, 0.0, 0.0, 0.0, 0.0, 0.0, 0.0, 0.0, 0.0, 0.0, 0.0, 0.0, 0.0])
me_plane_021.materials.append(mat_material_001)
me_plane_021.use_remesh_preserve_volume = False
me_plane_021.use_remesh_preserve_attributes = False
me_plane_021.use_mirror_vertex_groups = False
me_plane_021.update()
me_plane_020 = bpy.data.meshes.new('Plane.020')
me_plane_020.from_pydata([(-1.41, 1.372, 0.0), (-1.338, 0.5864, 0.0), (-1.338, 0.691, 0.0), (-1.352, 0.9313, 0.0), (-1.457, 0.8661, 0.0), (-1.499, 0.8707, 0.0), (-1.571, 0.992, 0.0), (-1.552, 1.041, 0.0), (-1.527, 1.078, 0.0), (-1.494, 1.085, 0.0), (-1.447, 1.067, 0.0), (-1.398, 1.097, 0.0), (-1.401, 1.148, 0.0), (-1.333, 0.915, 0.0), (-1.398, 0.9197, 0.0), (-1.555, 0.9057, 0.0), (-1.571, 0.9383, 0.0), (-1.466, 1.067, 0.0), (-1.417, 1.076, 0.0), (-0.6912, 1.372, 0.0), (-0.6884, 1.112, 0.0), (-0.6576, 1.084, 0.0), (-0.6101, 1.078, 0.0), (-0.5569, 1.109, 0.0), (-0.4982, 1.098, 0.0), (-0.4646, 1.039, 0.0), (-0.4562, 0.9748, 0.0), (-0.4758, 0.9217, 0.0), (-0.5066, 0.8965, 0.0), (-0.5765, 0.8853, 0.0), (-0.6241, 0.9217, 0.0), (-0.6632, 0.9301, 0.0), (-0.694, 0.8713, 0.0), (-0.694, 0.7818, 0.0), (-0.6912, 0.614, 0.0), (-0.8059, 0.6084, 0.0), (-0.9178, 0.6028, 0.0), (-0.9402, 0.628, 0.0), (-0.9066, 0.6839, 0.0), (-0.8842, 0.7706, 0.0), (-0.9178, 0.8014, 0.0), (-0.9849, 0.8126, 0.0), (-1.074, 0.7874, 0.0), (-1.097, 0.7007, 0.0), (-1.083, 0.6392, 0.0), (-1.114, 0.5804, 0.0), (-1.41, 1.372, 0.03), (-1.338, 0.5864, 0.03), (-1.338, 0.691, 0.03), (-1.352, 0.9313, 0.03), (-1.457, 0.8661, 0.03), (-1.499, 0.8707, 0.03), (-1.571, 0.992, 0.03), (-1.552, 1.041, 0.03), (-1.527, 1.078, 0.03), (-1.494, 1.085, 0.03), (-1.447, 1.067, 0.03), (-1.398, 1.097, 0.03), (-1.401, 1.148, 0.03), (-1.333, 0.915, 0.03), (-1.398, 0.9197, 0.03), (-1.555, 0.9057, 0.03), (-1.571, 0.9383, 0.03), (-1.466, 1.067, 0.03), (-1.417, 1.076, 0.03), (-0.6912, 1.372, 0.03), (-0.6884, 1.112, 0.03), (-0.6576, 1.084, 0.03), (-0.6101, 1.078, 0.03), (-0.5569, 1.109, 0.03), (-0.4982, 1.098, 0.03), (-0.4646, 1.039, 0.03), (-0.4562, 0.9748, 0.03), (-0.4758, 0.9217, 0.03), (-0.5066, 0.8965, 0.03), (-0.5765, 0.8853, 0.03), (-0.6241, 0.9217, 0.03), (-0.6632, 0.9301, 0.03), (-0.694, 0.8713, 0.03), (-0.694, 0.7818, 0.03), (-0.6912, 0.614, 0.03), (-0.8059, 0.6084, 0.03), (-0.9178, 0.6028, 0.03), (-0.9402, 0.628, 0.03), (-0.9066, 0.6839, 0.03), (-0.8842, 0.7706, 0.03), (-0.9178, 0.8014, 0.03), (-0.9849, 0.8126, 0.03), (-1.074, 0.7874, 0.03), (-1.097, 0.7007, 0.03), (-1.083, 0.6392, 0.03), (-1.114, 0.5804, 0.03)], [], [(6, 7, 8, 9, 17, 10, 18, 11, 12, 0, 19, 20, 21, 22, 23, 24, 25, 26, 27, 28, 29, 30, 31, 32, 33, 34, 35, 36, 37, 38, 39, 40, 41, 42, 43, 44, 45, 1, 2, 13, 3, 14, 4, 5, 15, 16), (52, 62, 61, 51, 50, 60, 49, 59, 48, 47, 91, 90, 89, 88, 87, 86, 85, 84, 83, 82, 81, 80, 79, 78, 77, 76, 75, 74, 73, 72, 71, 70, 69, 68, 67, 66, 65, 46, 58, 57, 64, 56, 63, 55, 54, 53), (31, 30, 76, 77), (5, 4, 50, 51), (36, 35, 81, 82), (2, 1, 47, 48), (41, 40, 86, 87), (23, 22, 68, 69), (10, 17, 63, 56), (1, 45, 91, 47), (28, 27, 73, 74), (14, 3, 49, 60), (33, 32, 78, 79), (8, 7, 53, 54), (38, 37, 83, 84), (20, 19, 65, 66), (0, 12, 58, 46), (43, 42, 88, 89), (25, 24, 70, 71), (6, 16, 62, 52), (30, 29, 75, 76), (13, 2, 48, 59), (35, 34, 80, 81), (12, 11, 57, 58), (40, 39, 85, 86), (22, 21, 67, 68), (18, 10, 56, 64), (45, 44, 90, 91), (27, 26, 72, 73), (4, 14, 60, 50), (32, 31, 77, 78), (7, 6, 52, 53), (37, 36, 82, 83), (19, 0, 46, 65), (16, 15, 61, 62), (42, 41, 87, 88), (24, 23, 69, 70), (17, 9, 55, 63), (29, 28, 74, 75), (3, 13, 59, 49), (34, 33, 79, 80), (9, 8, 54, 55), (39, 38, 84, 85), (21, 20, 66, 67), (11, 18, 64, 57), (44, 43, 89, 90), (26, 25, 71, 72), (15, 5, 51, 61)])
_uv = me_plane_020.uv_layers.new(name='UVMap')
_uv.uv.foreach_set('vector', [0.0, 0.0, 0.0, 0.0, 0.0, 0.0, 0.0, 0.0, 0.0, 0.0, 0.0, 0.0, 0.0, 0.0, 0.0, 0.0, 0.0, 0.0, 0.0, 0.0, 0.0, 0.0, 0.0, 0.0, 0.0, 0.0, 0.0, 0.0, 0.0, 0.0, 0.0, 0.0, 0.0, 0.0, 0.0, 0.0, 0.0, 0.0, 0.0, 0.0, 0.0, 0.0, 0.0, 0.0, 0.0, 0.0, 0.0, 0.0, 0.0, 0.0, 0.0, 0.0, 0.0, 0.0, 0.0, 0.0, 0.0, 0.0, 0.0, 0.0, 0.0, 0.0, 0.0, 0.0, 0.0, 0.0, 0.0, 0.0, 0.0, 0.0, 0.0, 0.0, 0.0, 0.0, 0.0, 0.0, 0.0, 0.0, 0.0, 0.0, 0.0, 0.0, 0.0, 0.0, 0.0, 0.0, 0.0, 0.0, 0.0, 0.0, 0.0, 0.0, 0.2301, 0.7637, 0.2301, 0.7403, 0.2354, 0.7261, 0.2537, 0.7109, 0.2674, 0.7089, 0.2864, 0.7322, 0.3016, 0.7373, 0.3077, 0.7302, 0.3062, 0.6327, 0.3062, 0.5871, 0.3794, 0.5845, 0.3895, 0.6101, 0.3849, 0.6369, 0.3922, 0.6746, 0.4214, 0.6856, 0.4433, 0.6807, 0.4543, 0.6673, 0.447, 0.6296, 0.436, 0.6052, 0.4433, 0.5943, 0.4799, 0.5967, 0.5173, 0.5991, 0.5164, 0.6722, 0.5164, 0.7112, 0.5265, 0.7367, 0.5392, 0.7331, 0.5548, 0.7173, 0.5776, 0.7221, 0.5876, 0.7331, 0.594, 0.7562, 0.5913, 0.7842, 0.5803, 0.8098, 0.5612, 0.8147, 0.5438, 0.8013, 0.5283, 0.8037, 0.5182, 0.8159, 0.5173, 0.9292, 0.2826, 0.9292, 0.2856, 0.8317, 0.2864, 0.8094, 0.2803, 0.8002, 0.2704, 0.7962, 0.2643, 0.7962, 0.2552, 0.8043, 0.2445, 0.8013, 0.2362, 0.785, 0.0, 0.0, 0.0, 0.0, 0.0, 0.0, 0.0, 0.0, 0.0, 0.0, 0.0, 0.0, 0.0, 0.0, 0.0, 0.0, 0.0, 0.0, 0.0, 0.0, 0.0, 0.0, 0.0, 0.0, 0.0, 0.0, 0.0, 0.0, 0.0, 0.0, 0.0, 0.0, 0.0, 0.0, 0.0, 0.0, 0.0, 0.0, 0.0, 0.0, 0.0, 0.0, 0.0, 0.0, 0.0, 0.0, 0.0, 0.0, 0.0, 0.0, 0.0, 0.0, 0.0, 0.0, 0.0, 0.0, 0.0, 0.0, 0.0, 0.0, 0.0, 0.0, 0.0, 0.0, 0.0, 0.0, 0.0, 0.0, 0.0, 0.0, 0.0, 0.0, 0.0, 0.0, 0.0, 0.0, 0.0, 0.0, 0.0, 0.0, 0.0, 0.0, 0.0, 0.0, 0.0, 0.0, 0.0, 0.0, 0.0, 0.0, 0.0, 0.0, 0.0, 0.0, 0.0, 0.0, 0.0, 0.0, 0.0, 0.0, 0.0, 0.0, 0.0, 0.0, 0.0, 0.0, 0.0, 0.0, 0.0, 0.0, 0.0, 0.0, 0.0, 0.0, 0.0, 0.0, 0.0, 0.0, 0.0, 0.0, 0.0, 0.0, 0.0, 0.0, 0.0, 0.0, 0.0, 0.0, 0.0, 0.0, 0.0, 0.0, 0.0, 0.0, 0.0, 0.0, 0.0, 0.0, 0.0, 0.0, 0.0, 0.0, 0.0, 0.0, 0.0, 0.0, 0.0, 0.0, 0.0, 0.0, 0.0, 0.0, 0.0, 0.0, 0.0, 0.0, 0.0, 0.0, 0.0, 0.0, 0.0, 0.0, 0.0, 0.0, 0.0, 0.0, 0.0, 0.0, 0.0, 0.0, 0.0, 0.0, 0.0, 0.0, 0.0, 0.0, 0.0, 0.0, 0.0, 0.0, 0.0, 0.0, 0.0, 0.0, 0.0, 0.0, 0.0, 0.0, 0.0, 0.0, 0.0, 0.0, 0.0, 0.0, 0.0, 0.0, 0.0, 0.0, 0.0, 0.0, 0.0, 0.0, 0.0, 0.0, 0.0, 0.0, 0.0, 0.0, 0.0, 0.0, 0.0, 0.0, 0.0, 0.0, 0.0, 0.0, 0.0, 0.0, 0.0, 0.0, 0.0, 0.0, 0.0, 0.0, 0.0, 0.0, 0.0, 0.0, 0.0, 0.0, 0.0, 0.0, 0.0, 0.0, 0.0, 0.0, 0.0, 0.0, 0.0, 0.0, 0.0, 0.0, 0.0, 0.0, 0.0, 0.0, 0.0, 0.0, 0.0, 0.0, 0.0, 0.0, 0.0, 0.0, 0.0, 0.0, 0.0, 0.0, 0.0, 0.0, 0.0, 0.0, 0.0, 0.0, 0.0, 0.0, 0.0, 0.0, 0.0, 0.0, 0.0, 0.0, 0.0, 0.0, 0.0, 0.0, 0.0, 0.0, 0.0, 0.0, 0.0, 0.0, 0.0, 0.0, 0.0, 0.0, 0.0, 0.0, 0.0, 0.0, 0.0, 0.0, 0.0, 0.0, 0.0, 0.0, 0.0, 0.0, 0.0, 0.0, 0.0, 0.0, 0.0, 0.0, 0.0, 0.0, 0.0, 0.0, 0.0, 0.0, 0.0, 0.0, 0.0, 0.0, 0.0, 0.0, 0.0, 0.0, 0.0, 0.0, 0.0, 0.0, 0.0, 0.0, 0.0, 0.0, 0.0, 0.0, 0.0, 0.0, 0.0, 0.0, 0.0, 0.0, 0.0, 0.0, 0.0, 0.0, 0.0, 0.0, 0.0, 0.0, 0.0, 0.0, 0.0, 0.0, 0.0, 0.0, 0.0, 0.0, 0.0, 0.0, 0.0, 0.0, 0.0, 0.0, 0.0, 0.0, 0.0, 0.0, 0.0, 0.0, 0.0, 0.0, 0.0, 0.0, 0.0, 0.0])
me_plane_020.materials.append(mat_material_001)
me_plane_020.use_remesh_preserve_volume = False
me_plane_020.use_remesh_preserve_attributes = False
me_plane_020.use_mirror_vertex_groups = False
me_plane_020.update()
me_plane_019 = bpy.data.meshes.new('Plane.019')
me_plane_019.from_pydata([(-1.958, 0.972, 0.0), (-1.958, 1.372, 0.0), (-1.41, 1.372, 0.0), (-1.417, 1.076, 0.0), (-1.466, 1.067, 0.0), (-1.571, 0.9383, 0.0), (-1.555, 0.9057, 0.0), (-1.398, 0.9197, 0.0), (-1.333, 0.915, 0.0), (-1.38, 0.5956, 0.0), (-1.571, 0.5769, 0.0), (-1.573, 0.5186, 0.0), (-1.746, 0.5676, 0.0), (-1.813, 0.5676, 0.0), (-1.958, 0.5443, 0.0), (-1.958, 0.88, 0.0), (-1.401, 1.148, 0.0), (-1.398, 1.097, 0.0), (-1.447, 1.067, 0.0), (-1.494, 1.085, 0.0), (-1.527, 1.078, 0.0), (-1.552, 1.041, 0.0), (-1.571, 0.992, 0.0), (-1.499, 0.8707, 0.0), (-1.457, 0.8661, 0.0), (-1.352, 0.9313, 0.0), (-1.338, 0.691, 0.0), (-1.338, 0.5976, 0.0), (-1.417, 0.6096, 0.0), (-1.478, 0.6189, 0.0), (-1.534, 0.6002, 0.0), (-1.545, 0.4627, 0.0), (-1.545, 0.4114, 0.0), (-1.578, 0.3764, 0.0), (-1.629, 0.3531, 0.0), (-1.709, 0.3601, 0.0), (-1.739, 0.395, 0.0), (-1.734, 0.4417, 0.0), (-1.72, 0.486, 0.0), (-1.72, 0.5396, 0.0), (-1.958, 0.972, 0.03), (-1.958, 1.372, 0.03), (-1.41, 1.372, 0.03), (-1.417, 1.076, 0.03), (-1.466, 1.067, 0.03), (-1.571, 0.9383, 0.03), (-1.555, 0.9057, 0.03), (-1.398, 0.9197, 0.03), (-1.333, 0.915, 0.03), (-1.38, 0.5956, 0.03), (-1.571, 0.5769, 0.03), (-1.573, 0.5186, 0.03), (-1.746, 0.5676, 0.03), (-1.813, 0.5676, 0.03), (-1.958, 0.5443, 0.03), (-1.958, 0.88, 0.03), (-1.401, 1.148, 0.03), (-1.398, 1.097, 0.03), (-1.447, 1.067, 0.03), (-1.494, 1.085, 0.03), (-1.527, 1.078, 0.03), (-1.552, 1.041, 0.03), (-1.571, 0.992, 0.03), (-1.499, 0.8707, 0.03), (-1.457, 0.8661, 0.03), (-1.352, 0.9313, 0.03), (-1.338, 0.691, 0.03), (-1.338, 0.5976, 0.03), (-1.417, 0.6096, 0.03), (-1.478, 0.6189, 0.03), (-1.534, 0.6002, 0.03), (-1.545, 0.4627, 0.03), (-1.545, 0.4114, 0.03), (-1.578, 0.3764, 0.03), (-1.629, 0.3531, 0.03), (-1.709, 0.3601, 0.03), (-1.739, 0.395, 0.03), (-1.734, 0.4417, 0.03), (-1.72, 0.486, 0.03), (-1.72, 0.5396, 0.03)], [], [(2, 16, 17, 3, 18, 4, 19, 20, 21, 22, 5, 6, 23, 24, 7, 25, 8, 26, 27, 9, 28, 29, 30, 10, 11, 31, 32, 33, 34, 35, 36, 37, 38, 39, 12, 13, 14, 15, 0, 1), (42, 41, 40, 55, 54, 53, 52, 79, 78, 77, 76, 75, 74, 73, 72, 71, 51, 50, 70, 69, 68, 49, 67, 66, 48, 65, 47, 64, 63, 46, 45, 62, 61, 60, 59, 44, 58, 43, 57, 56), (38, 37, 77, 78), (11, 10, 50, 51), (31, 11, 51, 71), (17, 16, 56, 57), (7, 24, 64, 47), (29, 28, 68, 69), (18, 3, 43, 58), (35, 34, 74, 75), (2, 1, 41, 42), (9, 27, 67, 49), (14, 13, 53, 54), (28, 9, 49, 68), (21, 20, 60, 61), (5, 22, 62, 45), (32, 31, 71, 72), (16, 2, 42, 56), (37, 36, 76, 77), (27, 26, 66, 67), (12, 39, 79, 52), (0, 15, 55, 40), (25, 7, 47, 65), (24, 23, 63, 64), (4, 18, 58, 44), (34, 33, 73, 74), (1, 0, 40, 41), (39, 38, 78, 79), (13, 12, 52, 53), (10, 30, 70, 50), (20, 19, 59, 60), (23, 6, 46, 63), (30, 29, 69, 70), (3, 17, 57, 43), (36, 35, 75, 76), (6, 5, 45, 46), (26, 8, 48, 66), (15, 14, 54, 55), (8, 25, 65, 48), (22, 21, 61, 62), (19, 4, 44, 59), (33, 32, 72, 73)])
_uv = me_plane_019.uv_layers.new(name='UVMap')
_uv.uv.foreach_set('vector', [0.0, 0.0, 0.0, 0.0, 0.0, 0.0, 0.0, 0.0, 0.0, 0.0, 0.0, 0.0, 0.0, 0.0, 0.0, 0.0, 0.0, 0.0, 0.0, 0.0, 0.0, 0.0, 0.0, 0.0, 0.0, 0.0, 0.0, 0.0, 0.0, 0.0, 0.0, 0.0, 0.0, 0.0, 0.0, 0.0, 0.0, 0.0, 0.0, 0.0, 0.0, 0.0, 0.0, 0.0, 0.0, 0.0, 0.0, 0.0, 0.0, 0.0, 0.0, 0.0, 0.0, 0.0, 0.0, 0.0, 0.0, 0.0, 0.0, 0.0, 0.0, 0.0, 0.0, 0.0, 0.0, 0.0, 0.0, 0.0, 0.0, 0.0, 0.0, 0.0, 0.0, 0.0, 0.0, 0.0, 0.0, 0.0, 0.0, 0.0, 0.2826, 0.9292, 0.1037, 0.9292, 0.1037, 0.755, 0.1037, 0.715, 0.1037, 0.5688, 0.1509, 0.5789, 0.173, 0.5789, 0.1813, 0.5668, 0.1813, 0.5434, 0.1768, 0.5241, 0.1753, 0.5038, 0.1852, 0.4886, 0.211, 0.4856, 0.2278, 0.4957, 0.2384, 0.5109, 0.2384, 0.5333, 0.2293, 0.5576, 0.2301, 0.583, 0.2423, 0.5932, 0.2605, 0.6013, 0.2803, 0.5972, 0.2925, 0.5911, 0.3062, 0.592, 0.3062, 0.6327, 0.3077, 0.7302, 0.3016, 0.7373, 0.2864, 0.7322, 0.2674, 0.7089, 0.2537, 0.7109, 0.2354, 0.7261, 0.2301, 0.7403, 0.2301, 0.7637, 0.2362, 0.785, 0.2445, 0.8013, 0.2552, 0.8043, 0.2643, 0.7962, 0.2704, 0.7962, 0.2803, 0.8002, 0.2864, 0.8094, 0.2856, 0.8317, 0.0, 0.0, 0.0, 0.0, 0.0, 0.0, 0.0, 0.0, 0.0, 0.0, 0.0, 0.0, 0.0, 0.0, 0.0, 0.0, 0.0, 0.0, 0.0, 0.0, 0.0, 0.0, 0.0, 0.0, 0.0, 0.0, 0.0, 0.0, 0.0, 0.0, 0.0, 0.0, 0.0, 0.0, 0.0, 0.0, 0.0, 0.0, 0.0, 0.0, 0.0, 0.0, 0.0, 0.0, 0.0, 0.0, 0.0, 0.0, 0.0, 0.0, 0.0, 0.0, 0.0, 0.0, 0.0, 0.0, 0.0, 0.0, 0.0, 0.0, 0.0, 0.0, 0.0, 0.0, 0.0, 0.0, 0.0, 0.0, 0.0, 0.0, 0.0, 0.0, 0.0, 0.0, 0.0, 0.0, 0.0, 0.0, 0.0, 0.0, 0.0, 0.0, 0.0, 0.0, 0.0, 0.0, 0.0, 0.0, 0.0, 0.0, 0.0, 0.0, 0.0, 0.0, 0.0, 0.0, 0.0, 0.0, 0.0, 0.0, 0.0, 0.0, 0.0, 0.0, 0.0, 0.0, 0.0, 0.0, 0.0, 0.0, 0.0, 0.0, 0.0, 0.0, 0.0, 0.0, 0.0, 0.0, 0.0, 0.0, 0.0, 0.0, 0.0, 0.0, 0.0, 0.0, 0.0, 0.0, 0.0, 0.0, 0.0, 0.0, 0.0, 0.0, 0.0, 0.0, 0.0, 0.0, 0.0, 0.0, 0.0, 0.0, 0.0, 0.0, 0.0, 0.0, 0.0, 0.0, 0.0, 0.0, 0.0, 0.0, 0.0, 0.0, 0.0, 0.0, 0.0, 0.0, 0.0, 0.0, 0.0, 0.0, 0.0, 0.0, 0.0, 0.0, 0.0, 0.0, 0.0, 0.0, 0.0, 0.0, 0.0, 0.0, 0.0, 0.0, 0.0, 0.0, 0.0, 0.0, 0.0, 0.0, 0.0, 0.0, 0.0, 0.0, 0.0, 0.0, 0.0, 0.0, 0.0, 0.0, 0.0, 0.0, 0.0, 0.0, 0.0, 0.0, 0.0, 0.0, 0.0, 0.0, 0.0, 0.0, 0.0, 0.0, 0.0, 0.0, 0.0, 0.0, 0.0, 0.0, 0.0, 0.0, 0.0, 0.0, 0.0, 0.0, 0.0, 0.0, 0.0, 0.0, 0.0, 0.0, 0.0, 0.0, 0.0, 0.0, 0.0, 0.0, 0.0, 0.0, 0.0, 0.0, 0.0, 0.0, 0.0, 0.0, 0.0, 0.0, 0.0, 0.0, 0.0, 0.0, 0.0, 0.0, 0.0, 0.0, 0.0, 0.0, 0.0, 0.0, 0.0, 0.0, 0.0, 0.0, 0.0, 0.0, 0.0, 0.0, 0.0, 0.0, 0.0, 0.0, 0.0, 0.0, 0.0, 0.0, 0.0, 0.0, 0.0, 0.0, 0.0, 0.0, 0.0, 0.0, 0.0, 0.0, 0.0, 0.0, 0.0, 0.0, 0.0, 0.0, 0.0, 0.0, 0.0, 0.0, 0.0, 0.0, 0.0, 0.0, 0.0, 0.0, 0.0, 0.0, 0.0, 0.0, 0.0, 0.0, 0.0, 0.0, 0.0, 0.0, 0.0, 0.0, 0.0, 0.0, 0.0, 0.0, 0.0, 0.0, 0.0, 0.0, 0.0, 0.0, 0.0, 0.0, 0.0, 0.0])
me_plane_019.materials.append(mat_material_001)
me_plane_019.use_remesh_preserve_volume = False
me_plane_019.use_remesh_preserve_attributes = False
me_plane_019.use_mirror_vertex_groups = False
me_plane_019.update()
me_plane_001 = bpy.data.meshes.new('Plane.001')
me_plane_001.from_pydata([(-0.6912, 0.614, 0.0), (-0.6899, -0.001984, 0.0), (-0.6854, 0.4458, 3.549e-13), (-0.7202, 0.3762, 3.549e-13), (-0.813, 0.3878, 1.491e-12), (-0.8768, 0.3531, 2.272e-12), (-0.9057, 0.2487, 2.626e-12), (-0.842, 0.1617, 1.846e-12), (-0.7376, 0.1849, 5.679e-13), (-0.6796, 0.1849, -1.42e-13), (-0.6912, 0.614, 0.03), (-0.6899, -0.001984, 0.03), (-0.6854, 0.4458, 0.03), (-0.7202, 0.3762, 0.03), (-0.813, 0.3878, 0.03), (-0.8768, 0.3531, 0.03), (-0.9057, 0.2487, 0.03), (-0.842, 0.1617, 0.03), (-0.7376, 0.1849, 0.03), (-0.6796, 0.1849, 0.03), (-0.073, -0.6423, 0.0), (-0.05287, -0.5382, 0.0), (-0.0428, -0.4275, 0.0), (-0.06629, -0.3436, 0.0), (-0.13, -0.3738, 0.0), (-0.1837, -0.3772, 0.0), (-0.2609, -0.3637, 0.0), (-0.2844, -0.2966, 0.0), (-0.2676, -0.206, 0.0), (-0.1938, -0.1792, 0.0), (-0.1334, -0.2027, 0.0), (-0.07636, -0.1792, 0.0), (-0.08307, 0.008742, 0.0), (0.08606, 0.02888, 0.0), (0.2431, 0.03693, 0.0), (0.2632, -0.06374, 0.0), (0.2552, -0.1402, 0.0), (0.3599, -0.1765, 0.0), (0.4444, -0.09595, 0.0), (0.4243, 0.004715, 0.0), (0.4525, 0.06109, 0.0), (0.6176, 0.03693, 0.0), (0.6941, 0.0168, 0.0), (0.6901, -0.6436, 0.0), (-0.073, -0.6423, 0.03), (-0.05287, -0.5382, 0.03), (-0.0428, -0.4275, 0.03), (-0.06629, -0.3436, 0.03), (-0.13, -0.3738, 0.03), (-0.1837, -0.3772, 0.03), (-0.2609, -0.3637, 0.03), (-0.2844, -0.2966, 0.03), (-0.2676, -0.206, 0.03), (-0.1938, -0.1792, 0.03), (-0.1334, -0.2027, 0.03), (-0.07636, -0.1792, 0.03), (-0.08307, 0.008742, 0.03), (0.08606, 0.02888, 0.03), (0.2431, 0.03693, 0.03), (0.2632, -0.06374, 0.03), (0.2552, -0.1402, 0.03), (0.3599, -0.1765, 0.03), (0.4444, -0.09595, 0.03), (0.4243, 0.004715, 0.03), (0.4525, 0.06109, 0.03), (0.6176, 0.03693, 0.03), (0.6941, 0.0168, 0.03), (0.6901, -0.6436, 0.03)], [(0, 2), (2, 3), (3, 4), (4, 5), (5, 6), (6, 7), (7, 8), (8, 9), (1, 9), (4, 14), (13, 3), (9, 19), (18, 8), (6, 16), (15, 5), (12, 2), (17, 7), (11, 1), (10, 0)], [(43, 20, 21, 22, 23, 24, 25, 26, 27, 28, 29, 30, 31, 32, 33, 34, 35, 36, 37, 38, 39, 40, 41, 42), (67, 66, 65, 64, 63, 62, 61, 60, 59, 58, 57, 56, 55, 54, 53, 52, 51, 50, 49, 48, 47, 46, 45, 44), (43, 67, 44, 20), (38, 39, 63, 62), (33, 34, 58, 57), (28, 29, 53, 52), (23, 24, 48, 47), (39, 40, 64, 63), (34, 35, 59, 58), (29, 30, 54, 53), (24, 25, 49, 48), (40, 41, 65, 64), (35, 36, 60, 59), (30, 31, 55, 54), (25, 26, 50, 49), (20, 21, 45, 44), (41, 42, 66, 65), (36, 37, 61, 60), (31, 32, 56, 55), (26, 27, 51, 50), (21, 22, 46, 45), (42, 66, 67, 43), (37, 38, 62, 61), (32, 33, 57, 56), (27, 28, 52, 51), (22, 23, 47, 46)])
_uv = me_plane_001.uv_layers.new(name='UVMap')
_uv.uv.foreach_set('vector', [0.0, 0.0, 0.0, 0.0, 0.0, 0.0, 0.0, 0.0, 0.0, 0.0, 0.0, 0.0, 0.0, 0.0, 0.0, 0.0, 0.0, 0.0, 0.0, 0.0, 0.0, 0.0, 0.0, 0.0, 0.0, 0.0, 0.0, 0.0, 0.0, 0.0, 0.0, 0.0, 0.0, 0.0, 0.0, 0.0, 0.0, 0.0, 0.0, 0.0, 0.0, 0.0, 0.0, 0.0, 0.0, 0.0, 0.0, 0.0, 0.9683, 0.05167, 0.9696, 0.3392, 0.9446, 0.3479, 0.8907, 0.3584, 0.8815, 0.3339, 0.8881, 0.2901, 0.8605, 0.255, 0.8263, 0.2708, 0.829, 0.3041, 0.8224, 0.3479, 0.7711, 0.3444, 0.7159, 0.3357, 0.7181, 0.2539, 0.6994, 0.2436, 0.6797, 0.2539, 0.6556, 0.2422, 0.6501, 0.2027, 0.6578, 0.1735, 0.683, 0.1677, 0.7005, 0.1691, 0.7214, 0.1823, 0.729, 0.1457, 0.7257, 0.09754, 0.7192, 0.05226, 0.0, 0.0, 0.0, 0.0, 0.0, 0.0, 0.0, 0.0, 0.0, 0.0, 0.0, 0.0, 0.0, 0.0, 0.0, 0.0, 0.0, 0.0, 0.0, 0.0, 0.0, 0.0, 0.0, 0.0, 0.0, 0.0, 0.0, 0.0, 0.0, 0.0, 0.0, 0.0, 0.0, 0.0, 0.0, 0.0, 0.0, 0.0, 0.0, 0.0, 0.0, 0.0, 0.0, 0.0, 0.0, 0.0, 0.0, 0.0, 0.0, 0.0, 0.0, 0.0, 0.0, 0.0, 0.0, 0.0, 0.0, 0.0, 0.0, 0.0, 0.0, 0.0, 0.0, 0.0, 0.0, 0.0, 0.0, 0.0, 0.0, 0.0, 0.0, 0.0, 0.0, 0.0, 0.0, 0.0, 0.0, 0.0, 0.0, 0.0, 0.0, 0.0, 0.0, 0.0, 0.0, 0.0, 0.0, 0.0, 0.0, 0.0, 0.0, 0.0, 0.0, 0.0, 0.0, 0.0, 0.0, 0.0, 0.0, 0.0, 0.0, 0.0, 0.0, 0.0, 0.0, 0.0, 0.0, 0.0, 0.0, 0.0, 0.0, 0.0, 0.0, 0.0, 0.0, 0.0, 0.0, 0.0, 0.0, 0.0, 0.0, 0.0, 0.0, 0.0, 0.0, 0.0, 0.0, 0.0, 0.0, 0.0, 0.0, 0.0, 0.0, 0.0, 0.0, 0.0, 0.0, 0.0, 0.0, 0.0, 0.0, 0.0, 0.0, 0.0, 0.0, 0.0, 0.0, 0.0, 0.0, 0.0, 0.0, 0.0, 0.0, 0.0, 0.0, 0.0, 0.0, 0.0, 0.0, 0.0, 0.0, 0.0, 0.0, 0.0, 0.0, 0.0, 0.0, 0.0, 0.0, 0.0, 0.0, 0.0, 0.0, 0.0, 0.0, 0.0, 0.0, 0.0, 0.0, 0.0, 0.0, 0.0, 0.0, 0.0, 0.0, 0.0, 0.0, 0.0, 0.0, 0.0, 0.0, 0.0])
me_plane_001.materials.append(mat_material_001)
me_plane_001.use_remesh_preserve_volume = False
me_plane_001.use_remesh_preserve_attributes = False
me_plane_001.use_mirror_vertex_groups = False
me_plane_001.update()
me_plane_024 = bpy.data.meshes.new('Plane.024')
me_plane_024.from_pydata([(-0.6912, 0.614, 0.0), (-0.07742, 0.6616, 0.0), (-0.2079, 0.6761, 0.0), (-0.2901, 0.6374, 0.0), (-0.2707, 0.5601, 0.0), (-0.2707, 0.4828, 0.0), (-0.3191, 0.4489, 0.0), (-0.3867, 0.4441, 0.0), (-0.4592, 0.4683, 0.0), (-0.4931, 0.5456, 0.0), (-0.4834, 0.6229, 0.0), (-0.6899, -0.001984, 0.0), (-0.08307, 0.008742, 0.0), (-0.2978, -0.001325, 0.0), (-0.3213, 0.03559, 0.0), (-0.2878, 0.1027, 0.0), (-0.2911, 0.1967, 0.0), (-0.3582, 0.2302, 0.0), (-0.4623, 0.2034, 0.0), (-0.4857, 0.1094, 0.0), (-0.4656, 0.01545, 0.0), (-0.5126, -0.01139, 0.0), (-0.07742, 0.6616, 0.0), (-0.08307, 0.008742, 0.0), (-0.09353, 0.5046, 0.0), (-0.04923, 0.4603, 0.0), (0.07962, 0.4643, 0.0), (0.1199, 0.3918, 0.0), (0.1279, 0.2952, 0.0), (0.07156, 0.2428, 0.0), (-0.013, 0.2589, 0.0), (-0.08145, 0.2509, 0.0), (-0.6854, 0.4458, 3.549e-13), (-0.7202, 0.3762, 3.549e-13), (-0.813, 0.3878, 1.491e-12), (-0.8768, 0.3531, 2.272e-12), (-0.9057, 0.2487, 2.626e-12), (-0.842, 0.1617, 1.846e-12), (-0.7376, 0.1849, 5.679e-13), (-0.6796, 0.1849, -1.42e-13), (-0.6912, 0.614, 0.03), (-0.07742, 0.6616, 0.03), (-0.2079, 0.6761, 0.03), (-0.2901, 0.6374, 0.03), (-0.2707, 0.5601, 0.03), (-0.2707, 0.4828, 0.03), (-0.3191, 0.4489, 0.03), (-0.3867, 0.4441, 0.03), (-0.4592, 0.4683, 0.03), (-0.4931, 0.5456, 0.03), (-0.4834, 0.6229, 0.03), (-0.6899, -0.001984, 0.03), (-0.08307, 0.008742, 0.03), (-0.2978, -0.001325, 0.03), (-0.3213, 0.03559, 0.03), (-0.2878, 0.1027, 0.03), (-0.2911, 0.1967, 0.03), (-0.3582, 0.2302, 0.03), (-0.4623, 0.2034, 0.03), (-0.4857, 0.1094, 0.03), (-0.4656, 0.01545, 0.03), (-0.5126, -0.01139, 0.03), (-0.07742, 0.6616, 0.03), (-0.08307, 0.008742, 0.03), (-0.09353, 0.5046, 0.03), (-0.04923, 0.4603, 0.03), (0.07962, 0.4643, 0.03), (0.1199, 0.3918, 0.03), (0.1279, 0.2952, 0.03), (0.07156, 0.2428, 0.03), (-0.013, 0.2589, 0.03), (-0.08145, 0.2509, 0.03), (-0.6854, 0.4458, 0.03), (-0.7202, 0.3762, 0.03), (-0.813, 0.3878, 0.03), (-0.8768, 0.3531, 0.03), (-0.9057, 0.2487, 0.03), (-0.842, 0.1617, 0.03), (-0.7376, 0.1849, 0.03), (-0.6796, 0.1849, 0.03)], [], [(22, 24, 25, 26, 27, 28, 29, 30, 31, 23, 12, 13, 14, 15, 16, 17, 18, 19, 20, 21, 11, 39, 38, 37, 36, 35, 34, 33, 32, 0, 10, 9, 8, 7, 6, 5, 4, 3, 2, 1), (62, 41, 42, 43, 44, 45, 46, 47, 48, 49, 50, 40, 72, 73, 74, 75, 76, 77, 78, 79, 51, 61, 60, 59, 58, 57, 56, 55, 54, 53, 52, 63, 71, 70, 69, 68, 67, 66, 65, 64), (12, 23, 63, 52), (32, 33, 73, 72), (15, 14, 54, 55), (37, 38, 78, 77), (20, 19, 59, 60), (26, 25, 65, 66), (5, 6, 46, 45), (31, 30, 70, 71), (10, 0, 40, 50), (34, 35, 75, 74), (17, 16, 56, 57), (39, 11, 51, 79), (11, 21, 61, 51), (2, 3, 43, 42), (28, 27, 67, 68), (7, 8, 48, 47), (22, 1, 41, 62), (0, 32, 72, 40), (14, 13, 53, 54), (36, 37, 77, 76), (19, 18, 58, 59), (25, 24, 64, 65), (4, 5, 45, 44), (30, 29, 69, 70), (9, 10, 50, 49), (33, 34, 74, 73), (16, 15, 55, 56), (38, 39, 79, 78), (21, 20, 60, 61), (1, 2, 42, 41), (27, 26, 66, 67), (6, 7, 47, 46), (23, 31, 71, 63), (13, 12, 52, 53), (35, 36, 76, 75), (18, 17, 57, 58), (24, 22, 62, 64), (3, 4, 44, 43), (29, 28, 68, 69), (8, 9, 49, 48)])
_uv = me_plane_024.uv_layers.new(name='UVMap')
_uv.uv.foreach_set('vector', [0.0, 0.0, 0.0, 0.0, 0.0, 0.0, 0.0, 0.0, 0.0, 0.0, 0.0, 0.0, 0.0, 0.0, 0.0, 0.0, 0.0, 0.0, 0.0, 0.0, 0.0, 0.0, 0.0, 0.0, 0.0, 0.0, 0.0, 0.0, 0.0, 0.0, 0.0, 0.0, 0.0, 0.0, 0.0, 0.0, 0.0, 0.0, 0.0, 0.0, 0.0, 0.0, 0.0, 0.0, 0.0, 0.0, 0.0, 0.0, 0.0, 0.0, 0.0, 0.0, 0.0, 0.0, 0.0, 0.0, 0.0, 0.0, 0.0, 0.0, 0.0, 0.0, 0.0, 0.0, 0.0, 0.0, 0.0, 0.0, 0.0, 0.0, 0.0, 0.0, 0.0, 0.0, 0.0, 0.0, 0.0, 0.0, 0.0, 0.0, 0.7177, 0.6199, 0.7177, 0.6199, 0.6751, 0.6262, 0.6483, 0.6094, 0.6546, 0.5757, 0.6546, 0.542, 0.6388, 0.5273, 0.6167, 0.5252, 0.5931, 0.5357, 0.582, 0.5694, 0.5852, 0.603, 0.5173, 0.5991, 0.5192, 0.5259, 0.5079, 0.4956, 0.4776, 0.5007, 0.4567, 0.4856, 0.4473, 0.4401, 0.4681, 0.4023, 0.5022, 0.4123, 0.5211, 0.4123, 0.5177, 0.331, 0.5756, 0.3269, 0.591, 0.3386, 0.5844, 0.3795, 0.5921, 0.4204, 0.626, 0.4321, 0.648, 0.4175, 0.6491, 0.3766, 0.6381, 0.3473, 0.6458, 0.3313, 0.7159, 0.3357, 0.7159, 0.3357, 0.7164, 0.4411, 0.7388, 0.4446, 0.7664, 0.4376, 0.7848, 0.4604, 0.7821, 0.5024, 0.769, 0.534, 0.7269, 0.5322, 0.7125, 0.5515, 0.0, 0.0, 0.0, 0.0, 0.0, 0.0, 0.0, 0.0, 0.0, 0.0, 0.0, 0.0, 0.0, 0.0, 0.0, 0.0, 0.0, 0.0, 0.0, 0.0, 0.0, 0.0, 0.0, 0.0, 0.0, 0.0, 0.0, 0.0, 0.0, 0.0, 0.0, 0.0, 0.0, 0.0, 0.0, 0.0, 0.0, 0.0, 0.0, 0.0, 0.0, 0.0, 0.0, 0.0, 0.0, 0.0, 0.0, 0.0, 0.0, 0.0, 0.0, 0.0, 0.0, 0.0, 0.0, 0.0, 0.0, 0.0, 0.0, 0.0, 0.0, 0.0, 0.0, 0.0, 0.0, 0.0, 0.0, 0.0, 0.0, 0.0, 0.0, 0.0, 0.0, 0.0, 0.0, 0.0, 0.0, 0.0, 0.0, 0.0, 0.0, 0.0, 0.0, 0.0, 0.0, 0.0, 0.0, 0.0, 0.0, 0.0, 0.0, 0.0, 0.0, 0.0, 0.0, 0.0, 0.0, 0.0, 0.0, 0.0, 0.0, 0.0, 0.0, 0.0, 0.0, 0.0, 0.0, 0.0, 0.0, 0.0, 0.0, 0.0, 0.0, 0.0, 0.0, 0.0, 0.0, 0.0, 0.0, 0.0, 0.0, 0.0, 0.0, 0.0, 0.0, 0.0, 0.0, 0.0, 0.0, 0.0, 0.0, 0.0, 0.0, 0.0, 0.0, 0.0, 0.0, 0.0, 0.0, 0.0, 0.0, 0.0, 0.0, 0.0, 0.0, 0.0, 0.0, 0.0, 0.0, 0.0, 0.0, 0.0, 0.0, 0.0, 0.0, 0.0, 0.0, 0.0, 0.0, 0.0, 0.0, 0.0, 0.0, 0.0, 0.0, 0.0, 0.0, 0.0, 0.0, 0.0, 0.0, 0.0, 0.0, 0.0, 0.0, 0.0, 0.0, 0.0, 0.0, 0.0, 0.0, 0.0, 0.0, 0.0, 0.0, 0.0, 0.0, 0.0, 0.0, 0.0, 0.0, 0.0, 0.0, 0.0, 0.0, 0.0, 0.0, 0.0, 0.0, 0.0, 0.0, 0.0, 0.0, 0.0, 0.0, 0.0, 0.0, 0.0, 0.0, 0.0, 0.0, 0.0, 0.0, 0.0, 0.0, 0.0, 0.0, 0.0, 0.0, 0.0, 0.0, 0.0, 0.0, 0.0, 0.0, 0.0, 0.0, 0.0, 0.0, 0.0, 0.0, 0.0, 0.0, 0.0, 0.0, 0.0, 0.0, 0.0, 0.0, 0.0, 0.0, 0.0, 0.0, 0.0, 0.0, 0.0, 0.0, 0.0, 0.0, 0.0, 0.0, 0.0, 0.0, 0.0, 0.0, 0.0, 0.0, 0.0, 0.0, 0.0, 0.0, 0.0, 0.0, 0.0, 0.0, 0.0, 0.0, 0.0, 0.0, 0.0, 0.0, 0.0, 0.0, 0.0, 0.0, 0.0, 0.0, 0.0, 0.0, 0.0, 0.0, 0.0, 0.0, 0.0, 0.0, 0.0, 0.0, 0.0, 0.0, 0.0, 0.0, 0.0, 0.0, 0.0, 0.0, 0.0, 0.0, 0.0, 0.0, 0.0, 0.0, 0.0, 0.0, 0.0, 0.0, 0.0, 0.0, 0.0, 0.0, 0.0, 0.0, 0.0, 0.0, 0.0, 0.0, 0.0, 0.0, 0.0, 0.0, 0.0])
me_plane_024.materials.append(mat_material_001)
me_plane_024.use_remesh_preserve_volume = False
me_plane_024.use_remesh_preserve_attributes = False
me_plane_024.use_mirror_vertex_groups = False
me_plane_024.update()

# ---- objects
ob_6 = bpy.data.objects.new('6', me_plane_025)
ob_11 = bpy.data.objects.new('11', me_plane_029)
ob_10 = bpy.data.objects.new('10', me_plane_028)
ob_9 = bpy.data.objects.new('9', me_plane_027)
ob_5 = bpy.data.objects.new('5', me_plane_026)
ob_8 = bpy.data.objects.new('8', me_plane_023)
ob_4 = bpy.data.objects.new('4', me_plane_022)
ob_3 = bpy.data.objects.new('3', me_plane_021)
ob_2 = bpy.data.objects.new('2', me_plane_020)
ob_1 = bpy.data.objects.new('1', me_plane_019)
ob_12 = bpy.data.objects.new('12', me_plane_001)
ob_7 = bpy.data.objects.new('7', me_plane_024)

# ---- transforms, parenting, visibility, modifiers, constraints
ob_6.location = (0.0, 0.0, 0.0)
ob_6.lineart.crease_threshold = 0.0
ob_11.parent = ob_6
ob_11.location = (-0.3914, 0.0, 0.0)
ob_11.lineart.crease_threshold = 0.0
ob_10.parent = ob_6
ob_10.location = (0.0, 0.0, 0.0)
ob_10.lineart.crease_threshold = 0.0
ob_9.parent = ob_6
ob_9.location = (0.0, 0.0, 0.0)
ob_9.lineart.crease_threshold = 0.0
ob_5.parent = ob_6
ob_5.location = (-2.402, 0.2135, 0.0)
ob_5.rotation_euler = (0.0, -0.0, 0.2381)
ob_5.lineart.crease_threshold = 0.0
ob_8.parent = ob_6
ob_8.location = (0.0, 0.0, 0.0)
ob_8.lineart.crease_threshold = 0.0
ob_4.parent = ob_6
ob_4.location = (0.5752, 1.263, 0.0)
ob_4.rotation_euler = (0.0, 0.0, -0.3419)
ob_4.lineart.crease_threshold = 0.0
ob_3.parent = ob_6
ob_3.location = (0.0, 0.0, 0.0)
ob_3.lineart.crease_threshold = 0.0
ob_2.parent = ob_6
ob_2.location = (0.0, 0.0, 0.0)
ob_2.lineart.crease_threshold = 0.0
ob_1.parent = ob_6
ob_1.location = (0.0, 0.0, 0.0)
ob_1.lineart.crease_threshold = 0.0
ob_12.parent = ob_6
ob_12.location = (0.7243, -0.1305, 0.0)
ob_12.rotation_euler = (0.0, 0.0, -0.3655)
ob_12.lineart.crease_threshold = 0.0
ob_7.parent = ob_6
ob_7.location = (0.0, 0.0, 0.0)
ob_7.lineart.crease_threshold = 0.0

# ---- collection membership
col_collection_1.objects.link(ob_6)
col_collection_1.objects.link(ob_11)
col_collection_1.objects.link(ob_10)
col_collection_1.objects.link(ob_9)
col_collection_1.objects.link(ob_5)
col_collection_1.objects.link(ob_8)
col_collection_1.objects.link(ob_4)
col_collection_1.objects.link(ob_3)
col_collection_1.objects.link(ob_2)
col_collection_1.objects.link(ob_1)
col_collection_1.objects.link(ob_12)
col_collection_1.objects.link(ob_7)

# ---- scene / render settings (as saved in the file)
scene.frame_start = 1; scene.frame_end = 250; scene.frame_set(38)
scene.render.engine = 'BLENDER_EEVEE_NEXT'
scene.render.image_settings.color_mode = 'RGB'
scene.render.image_settings.compression = 90
scene.render.resolution_percentage = 50
scene.render.dither_intensity = 0.0
scene.cycles.use_denoising = False
scene.cycles.samples = 10
scene.cycles.sampling_pattern = 'TABULATED_SOBOL'
scene.cycles.light_sampling_threshold = 0.0
scene.cycles.use_adaptive_sampling = False
scene.cycles.use_light_tree = False
scene.cycles.blur_glossy = 0.0
scene.cycles.volume_bounces = 1
scene.cycles.pixel_filter_type = 'GAUSSIAN'
scene.cycles.sample_clamp_indirect = 0.0
scene.view_settings.view_transform = 'Standard'
bpy.context.view_layer.update()

# ---- added for rendering (the .blend has no active camera and no usable light): camera, sun
cam_auto = bpy.data.cameras.new('AutoCamera')
cam_auto.lens = 50.0
cam_auto.sensor_width = 36.0
cam_auto.clip_end = 1000.0
ob_auto_camera = bpy.data.objects.new('AutoCamera', cam_auto)
scene.collection.objects.link(ob_auto_camera)
ob_auto_camera.location = (4.21919, -5.40037, 3.89022)
ob_auto_camera.rotation_euler = (1.09748, -7.21219e-08, 0.694738)
scene.camera = ob_auto_camera
light_auto_sun = bpy.data.lights.new('AutoSun', 'SUN')
light_auto_sun.energy = 3.0
light_auto_sun.angle = 0.0523599
ob_auto_sun = bpy.data.objects.new('AutoSun', light_auto_sun)
scene.collection.objects.link(ob_auto_sun)
ob_auto_sun.rotation_euler = (0.872665, 0.174533, 0.523599)
bpy.context.view_layer.update()
